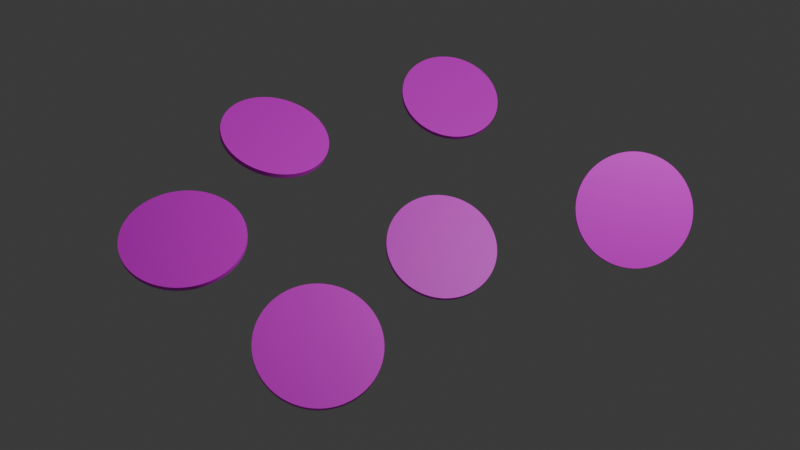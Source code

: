 # Source: minhas-moedas.blend  (saved by Blender 4.0.36; exported with 4.5.12 LTS)
import bpy
from mathutils import Matrix  # noqa: F401  (used for matrix-valued properties, if any)

bpy.ops.wm.read_factory_settings(use_empty=True)
scene = bpy.context.scene
scene.name = 'Scene'

# ---- collections
col_collection = bpy.data.collections.new('Collection'); scene.collection.children.link(col_collection)

# ---- images (referenced by path relative to the original .blend; pixels are not part of the script)
import os
ASSET_DIR = os.environ.get("B2B_ASSET_DIR", "")  # directory of the original .blend (textures are referenced by path, not embedded)
HERE = os.path.dirname(os.path.abspath(__file__))  # packed textures are extracted next to this script under _unpacked/

def load_image(name, relpath, width, height, colorspace="sRGB"):
    """Load a texture the original file referenced (path relative to the .blend, or extracted next to this script)."""
    p = next((c for c in (os.path.join(HERE, relpath), os.path.join(ASSET_DIR, relpath)) if relpath and os.path.exists(c)), "")
    if p:
        img = bpy.data.images.load(p, check_existing=True)
        img.name = name
    else:  # same state as the original file: an image datablock whose file is absent (Cycles renders it pink)
        img = bpy.data.images.new(name, width, height)
        img.source = "FILE"
        img.filepath = "//" + (relpath or name)
    img.colorspace_settings.name = colorspace
    return img
img_bitcoin_png = load_image('Bitcoin.png', 'Coins/Bitcoin.png', 1024, 1024, 'sRGB')
img_ethereum_png = load_image('ethereum.png', 'Coins/ethereum.png', 1024, 1024, 'sRGB')
img_liberty_png = load_image('liberty.png', 'Coins/liberty.png', 1024, 1024, 'sRGB')
img_jamaica_v_png = load_image('Jamaica-v.png', 'Coins/Jamaica-v.png', 1024, 1024, 'sRGB')
img_piratecoin_v_png = load_image('piratecoin-V.png', 'Coins/piratecoin-V.png', 1024, 1024, 'sRGB')
img_piratecoin_f_png = load_image('piratecoin-F.png', 'Coins/piratecoin-F.png', 1024, 1024, 'sRGB')
img_queen_png = load_image('queen.png', 'Coins/queen.png', 1024, 1024, 'sRGB')

# ---- materials (node trees are filled in below, after node groups)
mat_material_001 = bpy.data.materials.new('Material.001')
mat_material_001.use_transparent_shadow = False
mat_material_002 = bpy.data.materials.new('Material.002')
mat_material_002.use_transparent_shadow = False
mat_material_003 = bpy.data.materials.new('Material.003')
mat_material_003.use_transparent_shadow = False
mat_material_008 = bpy.data.materials.new('Material.008')
mat_material_008.use_transparent_shadow = False
mat_material_006 = bpy.data.materials.new('Material.006')
mat_material_006.use_transparent_shadow = False
mat_material_005 = bpy.data.materials.new('Material.005')
mat_material_005.use_transparent_shadow = False
mat_material_007 = bpy.data.materials.new('Material.007')
mat_material_007.use_transparent_shadow = False

# ---- node groups
ng_auto_smooth = bpy.data.node_groups.new('Auto Smooth', 'GeometryNodeTree')
_s = ng_auto_smooth.interface.new_socket(name='Geometry', in_out='OUTPUT', socket_type='NodeSocketGeometry')
_s = ng_auto_smooth.interface.new_socket(name='Geometry', in_out='INPUT', socket_type='NodeSocketGeometry')
_s = ng_auto_smooth.interface.new_socket(name='Angle', in_out='INPUT', socket_type='NodeSocketFloat')
_s.subtype = 'ANGLE'
_s.min_value = 0.0
_s.max_value = 3.142
ng_auto_smooth.is_modifier = True
_N = ng_auto_smooth.nodes; _L = ng_auto_smooth.links
n0 = _N.new('NodeGroupOutput'); n0.name = 'Group Output'; n0.location = (480, -100)
n1 = _N.new('NodeGroupInput'); n1.name = 'Group Input'; n1.location = (-420, -300)
n2 = _N.new('NodeGroupInput'); n2.name = 'Group Input.001'; n2.location = (-60, -100)
n3 = _N.new('GeometryNodeSetShadeSmooth'); n3.name = 'Set Shade Smooth'; n3.location = (120, -100)
n3.domain = 'EDGE'
n4 = _N.new('GeometryNodeSetShadeSmooth'); n4.name = 'Set Shade Smooth.001'; n4.location = (300, -100)
n5 = _N.new('GeometryNodeInputMeshEdgeAngle'); n5.name = 'Edge Angle'; n5.location = (-420, -220)
n6 = _N.new('GeometryNodeInputEdgeSmooth'); n6.name = 'Is Edge Smooth'; n6.location = (-60, -160)
n7 = _N.new('GeometryNodeInputShadeSmooth'); n7.name = 'Is Face Smooth'; n7.location = (-240, -340)
n8 = _N.new('FunctionNodeBooleanMath'); n8.name = 'Boolean Math'; n8.location = (-60, -220)
n9 = _N.new('FunctionNodeCompare'); n9.name = 'Compare'; n9.location = (-240, -180)
n9.operation = 'LESS_EQUAL'
_L.new(n5.outputs[0], n9.inputs[0])
_L.new(n4.outputs[0], n0.inputs[0])
_L.new(n1.outputs[1], n9.inputs[1])
_L.new(n9.outputs[0], n8.inputs[0])
_L.new(n7.outputs[0], n8.inputs[1])
_L.new(n2.outputs[0], n3.inputs[0])
_L.new(n6.outputs[0], n3.inputs[1])
_L.new(n3.outputs[0], n4.inputs[0])
_L.new(n8.outputs[0], n3.inputs[2])
n0.is_active_output = True

# ---- material node trees
mat_material_001.use_nodes = True; mat_material_001.node_tree.nodes.clear()
_N = mat_material_001.node_tree.nodes; _L = mat_material_001.node_tree.links
n0 = _N.new('ShaderNodeOutputMaterial'); n0.name = 'Material Output'; n0.location = (420, 201)
n1 = _N.new('ShaderNodeBsdfPrincipled'); n1.name = 'Principled BSDF'; n1.location = (72, 401)
n1.inputs[3].default_value = 1.45
n2 = _N.new('ShaderNodeTexImage'); n2.name = 'Image Texture'; n2.location = (-298, 304)
n2.image = img_bitcoin_png
_L.new(n1.outputs[0], n0.inputs[0])
_L.new(n2.outputs[0], n1.inputs[0])
n0.is_active_output = True
mat_material_002.use_nodes = True; mat_material_002.node_tree.nodes.clear()
_N = mat_material_002.node_tree.nodes; _L = mat_material_002.node_tree.links
n0 = _N.new('ShaderNodeBsdfPrincipled'); n0.name = 'Principled BSDF'; n0.location = (10, 300)
n0.inputs[3].default_value = 1.45
n1 = _N.new('ShaderNodeOutputMaterial'); n1.name = 'Material Output'; n1.location = (300, 300)
n2 = _N.new('ShaderNodeTexImage'); n2.name = 'Image Texture'; n2.location = (-352, 308)
n2.image = img_ethereum_png
_L.new(n0.outputs[0], n1.inputs[0])
_L.new(n2.outputs[0], n0.inputs[0])
n1.is_active_output = True
mat_material_003.use_nodes = True; mat_material_003.node_tree.nodes.clear()
_N = mat_material_003.node_tree.nodes; _L = mat_material_003.node_tree.links
n0 = _N.new('ShaderNodeBsdfPrincipled'); n0.name = 'Principled BSDF'; n0.location = (10, 300)
n0.inputs[3].default_value = 1.45
n1 = _N.new('ShaderNodeOutputMaterial'); n1.name = 'Material Output'; n1.location = (300, 300)
n2 = _N.new('ShaderNodeTexImage'); n2.name = 'Image Texture'; n2.location = (-350, 317)
n2.image = img_liberty_png
_L.new(n0.outputs[0], n1.inputs[0])
_L.new(n2.outputs[0], n0.inputs[0])
n1.is_active_output = True
mat_material_008.use_nodes = True; mat_material_008.node_tree.nodes.clear()
_N = mat_material_008.node_tree.nodes; _L = mat_material_008.node_tree.links
n0 = _N.new('ShaderNodeOutputMaterial'); n0.name = 'Material Output'; n0.location = (434, 316)
n1 = _N.new('ShaderNodeBsdfPrincipled'); n1.name = 'Principled BSDF'; n1.location = (111, 329)
n1.inputs[3].default_value = 1.45
n2 = _N.new('ShaderNodeTexImage'); n2.name = 'Image Texture'; n2.location = (-276, 331)
n2.image = img_jamaica_v_png
_L.new(n1.outputs[0], n0.inputs[0])
_L.new(n2.outputs[0], n1.inputs[0])
n0.is_active_output = True
mat_material_006.use_nodes = True; mat_material_006.node_tree.nodes.clear()
_N = mat_material_006.node_tree.nodes; _L = mat_material_006.node_tree.links
n0 = _N.new('ShaderNodeBsdfPrincipled'); n0.name = 'Principled BSDF'; n0.location = (10, 300)
n0.inputs[3].default_value = 1.45
n1 = _N.new('ShaderNodeOutputMaterial'); n1.name = 'Material Output'; n1.location = (300, 300)
n2 = _N.new('ShaderNodeTexImage'); n2.name = 'Image Texture'; n2.location = (-335, 284)
n2.image = img_piratecoin_v_png
_L.new(n0.outputs[0], n1.inputs[0])
_L.new(n2.outputs[0], n0.inputs[0])
n1.is_active_output = True
mat_material_005.use_nodes = True; mat_material_005.node_tree.nodes.clear()
_N = mat_material_005.node_tree.nodes; _L = mat_material_005.node_tree.links
n0 = _N.new('ShaderNodeBsdfPrincipled'); n0.name = 'Principled BSDF'; n0.location = (10, 300)
n0.inputs[3].default_value = 1.45
n1 = _N.new('ShaderNodeOutputMaterial'); n1.name = 'Material Output'; n1.location = (300, 300)
n2 = _N.new('ShaderNodeTexImage'); n2.name = 'Image Texture'; n2.location = (-287, 220)
n2.image = img_piratecoin_f_png
_L.new(n0.outputs[0], n1.inputs[0])
_L.new(n2.outputs[0], n0.inputs[0])
n1.is_active_output = True
mat_material_007.use_nodes = True; mat_material_007.node_tree.nodes.clear()
_N = mat_material_007.node_tree.nodes; _L = mat_material_007.node_tree.links
n0 = _N.new('ShaderNodeBsdfPrincipled'); n0.name = 'Principled BSDF'; n0.location = (10, 300)
n0.inputs[3].default_value = 1.45
n1 = _N.new('ShaderNodeOutputMaterial'); n1.name = 'Material Output'; n1.location = (300, 300)
n2 = _N.new('ShaderNodeTexImage'); n2.name = 'Image Texture'; n2.location = (-311, 302)
n2.image = img_queen_png
_L.new(n0.outputs[0], n1.inputs[0])
_L.new(n2.outputs[0], n0.inputs[0])
n1.is_active_output = True

# ---- world
world_world = bpy.data.worlds.new('World'); scene.world = world_world
world_world.use_nodes = True; world_world.node_tree.nodes.clear()
_N = world_world.node_tree.nodes; _L = world_world.node_tree.links
n0 = _N.new('ShaderNodeOutputWorld'); n0.name = 'World Output'; n0.location = (300, 300)
n1 = _N.new('ShaderNodeBackground'); n1.name = 'Background'; n1.location = (10, 300)
n1.inputs[0].default_value = (0.05088, 0.05088, 0.05088, 1.0)
_L.new(n1.outputs[0], n0.inputs[0])
n0.is_active_output = True
world_world.color = (0.05088, 0.05088, 0.05088)
world_world.use_sun_shadow = False
world_world.sun_shadow_jitter_overblur = 0.0

# ---- cameras
cam_camera = bpy.data.cameras.new('Camera')
cam_camera.clip_end = 100.0
cam_camera.ortho_scale = 7.314

# ---- lights
light_light = bpy.data.lights.new('Light', 'POINT')
light_light.transmission_factor = 0.0
light_light.use_soft_falloff = False
light_light.energy = 1000.0
light_light.shadow_soft_size = 0.1
light_light.shadow_maximum_resolution = 0.006
light_light.use_absolute_resolution = True

# ---- meshes
me_cylinder = bpy.data.meshes.new('Cylinder')
me_cylinder.from_pydata([(0.0, 0.98, -0.045), (0.0, 0.98, 0.045), (0.09606, 0.9753, -0.045), (0.09606, 0.9753, 0.045), (0.1912, 0.9612, -0.045), (0.1912, 0.9612, 0.045), (0.2845, 0.9378, -0.045), (0.2845, 0.9378, 0.045), (0.375, 0.9054, -0.045), (0.375, 0.9054, 0.045), (0.462, 0.8643, -0.045), (0.462, 0.8643, 0.045), (0.5445, 0.8148, -0.045), (0.5445, 0.8148, 0.045), (0.6217, 0.7576, -0.045), (0.6217, 0.7576, 0.045), (0.693, 0.693, -0.045), (0.693, 0.693, 0.045), (0.7576, 0.6217, -0.045), (0.7576, 0.6217, 0.045), (0.8148, 0.5445, -0.045), (0.8148, 0.5445, 0.045), (0.8643, 0.462, -0.045), (0.8643, 0.462, 0.045), (0.9054, 0.375, -0.045), (0.9054, 0.375, 0.045), (0.9378, 0.2845, -0.045), (0.9378, 0.2845, 0.045), (0.9612, 0.1912, -0.045), (0.9612, 0.1912, 0.045), (0.9753, 0.09606, -0.045), (0.9753, 0.09606, 0.045), (0.98, 0.0, -0.045), (0.98, 0.0, 0.045), (0.9753, -0.09606, -0.045), (0.9753, -0.09606, 0.045), (0.9612, -0.1912, -0.045), (0.9612, -0.1912, 0.045), (0.9378, -0.2845, -0.045), (0.9378, -0.2845, 0.045), (0.9054, -0.375, -0.045), (0.9054, -0.375, 0.045), (0.8643, -0.462, -0.045), (0.8643, -0.462, 0.045), (0.8148, -0.5445, -0.045), (0.8148, -0.5445, 0.045), (0.7576, -0.6217, -0.045), (0.7576, -0.6217, 0.045), (0.693, -0.693, -0.045), (0.693, -0.693, 0.045), (0.6217, -0.7576, -0.045), (0.6217, -0.7576, 0.045), (0.5445, -0.8148, -0.045), (0.5445, -0.8148, 0.045), (0.462, -0.8643, -0.045), (0.462, -0.8643, 0.045), (0.375, -0.9054, -0.045), (0.375, -0.9054, 0.045), (0.2845, -0.9378, -0.045), (0.2845, -0.9378, 0.045), (0.1912, -0.9612, -0.045), (0.1912, -0.9612, 0.045), (0.09606, -0.9753, -0.045), (0.09606, -0.9753, 0.045), (0.0, -0.98, -0.045), (0.0, -0.98, 0.045), (-0.09606, -0.9753, -0.045), (-0.09606, -0.9753, 0.045), (-0.1912, -0.9612, -0.045), (-0.1912, -0.9612, 0.045), (-0.2845, -0.9378, -0.045), (-0.2845, -0.9378, 0.045), (-0.375, -0.9054, -0.045), (-0.375, -0.9054, 0.045), (-0.462, -0.8643, -0.045), (-0.462, -0.8643, 0.045), (-0.5445, -0.8148, -0.045), (-0.5445, -0.8148, 0.045), (-0.6217, -0.7576, -0.045), (-0.6217, -0.7576, 0.045), (-0.693, -0.693, -0.045), (-0.693, -0.693, 0.045), (-0.7576, -0.6217, -0.045), (-0.7576, -0.6217, 0.045), (-0.8148, -0.5445, -0.045), (-0.8148, -0.5445, 0.045), (-0.8643, -0.462, -0.045), (-0.8643, -0.462, 0.045), (-0.9054, -0.375, -0.045), (-0.9054, -0.375, 0.045), (-0.9378, -0.2845, -0.045), (-0.9378, -0.2845, 0.045), (-0.9612, -0.1912, -0.045), (-0.9612, -0.1912, 0.045), (-0.9753, -0.09606, -0.045), (-0.9753, -0.09606, 0.045), (-0.98, 0.0, -0.045), (-0.98, 0.0, 0.045), (-0.9753, 0.09606, -0.045), (-0.9753, 0.09606, 0.045), (-0.9612, 0.1912, -0.045), (-0.9612, 0.1912, 0.045), (-0.9378, 0.2845, -0.045), (-0.9378, 0.2845, 0.045), (-0.9054, 0.375, -0.045), (-0.9054, 0.375, 0.045), (-0.8643, 0.462, -0.045), (-0.8643, 0.462, 0.045), (-0.8148, 0.5445, -0.045), (-0.8148, 0.5445, 0.045), (-0.7576, 0.6217, -0.045), (-0.7576, 0.6217, 0.045), (-0.693, 0.693, -0.045), (-0.693, 0.693, 0.045), (-0.6217, 0.7576, -0.045), (-0.6217, 0.7576, 0.045), (-0.5445, 0.8148, -0.045), (-0.5445, 0.8148, 0.045), (-0.462, 0.8643, -0.045), (-0.462, 0.8643, 0.045), (-0.375, 0.9054, -0.045), (-0.375, 0.9054, 0.045), (-0.2845, 0.9378, -0.045), (-0.2845, 0.9378, 0.045), (-0.1912, 0.9612, -0.045), (-0.1912, 0.9612, 0.045), (-0.09606, 0.9753, -0.045), (-0.09606, 0.9753, 0.045)], [], [(0, 1, 3, 2), (2, 3, 5, 4), (4, 5, 7, 6), (6, 7, 9, 8), (8, 9, 11, 10), (10, 11, 13, 12), (12, 13, 15, 14), (14, 15, 17, 16), (16, 17, 19, 18), (18, 19, 21, 20), (20, 21, 23, 22), (22, 23, 25, 24), (24, 25, 27, 26), (26, 27, 29, 28), (28, 29, 31, 30), (30, 31, 33, 32), (32, 33, 35, 34), (34, 35, 37, 36), (36, 37, 39, 38), (38, 39, 41, 40), (40, 41, 43, 42), (42, 43, 45, 44), (44, 45, 47, 46), (46, 47, 49, 48), (48, 49, 51, 50), (50, 51, 53, 52), (52, 53, 55, 54), (54, 55, 57, 56), (56, 57, 59, 58), (58, 59, 61, 60), (60, 61, 63, 62), (62, 63, 65, 64), (64, 65, 67, 66), (66, 67, 69, 68), (68, 69, 71, 70), (70, 71, 73, 72), (72, 73, 75, 74), (74, 75, 77, 76), (76, 77, 79, 78), (78, 79, 81, 80), (80, 81, 83, 82), (82, 83, 85, 84), (84, 85, 87, 86), (86, 87, 89, 88), (88, 89, 91, 90), (90, 91, 93, 92), (92, 93, 95, 94), (94, 95, 97, 96), (96, 97, 99, 98), (98, 99, 101, 100), (100, 101, 103, 102), (102, 103, 105, 104), (104, 105, 107, 106), (106, 107, 109, 108), (108, 109, 111, 110), (110, 111, 113, 112), (112, 113, 115, 114), (114, 115, 117, 116), (116, 117, 119, 118), (118, 119, 121, 120), (120, 121, 123, 122), (122, 123, 125, 124), (3, 1, 127, 125, 123, 121, 119, 117, 115, 113, 111, 109, 107, 105, 103, 101, 99, 97, 95, 93, 91, 89, 87, 85, 83, 81, 79, 77, 75, 73, 71, 69, 67, 65, 63, 61, 59, 57, 55, 53, 51, 49, 47, 45, 43, 41, 39, 37, 35, 33, 31, 29, 27, 25, 23, 21, 19, 17, 15, 13, 11, 9, 7, 5), (124, 125, 127, 126), (126, 127, 1, 0), (0, 2, 4, 6, 8, 10, 12, 14, 16, 18, 20, 22, 24, 26, 28, 30, 32, 34, 36, 38, 40, 42, 44, 46, 48, 50, 52, 54, 56, 58, 60, 62, 64, 66, 68, 70, 72, 74, 76, 78, 80, 82, 84, 86, 88, 90, 92, 94, 96, 98, 100, 102, 104, 106, 108, 110, 112, 114, 116, 118, 120, 122, 124, 126)])
me_cylinder.polygons.foreach_set('use_smooth', [True] * 66)
_uv = me_cylinder.uv_layers.new(name='UVMap')
_uv.uv.foreach_set('vector', [1.0, 0.5, 1.0, 1.0, 0.9844, 1.0, 0.9844, 0.5, 0.9844, 0.5, 0.9844, 1.0, 0.9688, 1.0, 0.9688, 0.5, 0.9688, 0.5, 0.9688, 1.0, 0.9531, 1.0, 0.9531, 0.5, 0.9531, 0.5, 0.9531, 1.0, 0.9375, 1.0, 0.9375, 0.5, 0.9375, 0.5, 0.9375, 1.0, 0.9219, 1.0, 0.9219, 0.5, 0.9219, 0.5, 0.9219, 1.0, 0.9062, 1.0, 0.9062, 0.5, 0.9062, 0.5, 0.9062, 1.0, 0.8906, 1.0, 0.8906, 0.5, 0.8906, 0.5, 0.8906, 1.0, 0.875, 1.0, 0.875, 0.5, 0.875, 0.5, 0.875, 1.0, 0.8594, 1.0, 0.8594, 0.5, 0.8594, 0.5, 0.8594, 1.0, 0.8438, 1.0, 0.8438, 0.5, 0.8438, 0.5, 0.8438, 1.0, 0.8281, 1.0, 0.8281, 0.5, 0.8281, 0.5, 0.8281, 1.0, 0.8125, 1.0, 0.8125, 0.5, 0.8125, 0.5, 0.8125, 1.0, 0.7969, 1.0, 0.7969, 0.5, 0.7969, 0.5, 0.7969, 1.0, 0.7812, 1.0, 0.7812, 0.5, 0.7812, 0.5, 0.7812, 1.0, 0.7656, 1.0, 0.7656, 0.5, 0.7656, 0.5, 0.7656, 1.0, 0.75, 1.0, 0.75, 0.5, 0.75, 0.5, 0.75, 1.0, 0.7344, 1.0, 0.7344, 0.5, 0.7344, 0.5, 0.7344, 1.0, 0.7188, 1.0, 0.7188, 0.5, 0.7188, 0.5, 0.7188, 1.0, 0.7031, 1.0, 0.7031, 0.5, 0.7031, 0.5, 0.7031, 1.0, 0.6875, 1.0, 0.6875, 0.5, 0.6875, 0.5, 0.6875, 1.0, 0.6719, 1.0, 0.6719, 0.5, 0.6719, 0.5, 0.6719, 1.0, 0.6562, 1.0, 0.6562, 0.5, 0.6562, 0.5, 0.6562, 1.0, 0.6406, 1.0, 0.6406, 0.5, 0.6406, 0.5, 0.6406, 1.0, 0.625, 1.0, 0.625, 0.5, 0.625, 0.5, 0.625, 1.0, 0.6094, 1.0, 0.6094, 0.5, 0.6094, 0.5, 0.6094, 1.0, 0.5938, 1.0, 0.5938, 0.5, 0.5938, 0.5, 0.5938, 1.0, 0.5781, 1.0, 0.5781, 0.5, 0.5781, 0.5, 0.5781, 1.0, 0.5625, 1.0, 0.5625, 0.5, 0.5625, 0.5, 0.5625, 1.0, 0.5469, 1.0, 0.5469, 0.5, 0.5469, 0.5, 0.5469, 1.0, 0.5312, 1.0, 0.5312, 0.5, 0.5312, 0.5, 0.5312, 1.0, 0.5156, 1.0, 0.5156, 0.5, 0.5156, 0.5, 0.5156, 1.0, 0.5, 1.0, 0.5, 0.5, 0.5, 0.5, 0.5, 1.0, 0.4844, 1.0, 0.4844, 0.5, 0.4844, 0.5, 0.4844, 1.0, 0.4688, 1.0, 0.4688, 0.5, 0.4688, 0.5, 0.4688, 1.0, 0.4531, 1.0, 0.4531, 0.5, 0.4531, 0.5, 0.4531, 1.0, 0.4375, 1.0, 0.4375, 0.5, 0.4375, 0.5, 0.4375, 1.0, 0.4219, 1.0, 0.4219, 0.5, 0.4219, 0.5, 0.4219, 1.0, 0.4062, 1.0, 0.4062, 0.5, 0.4062, 0.5, 0.4062, 1.0, 0.3906, 1.0, 0.3906, 0.5, 0.3906, 0.5, 0.3906, 1.0, 0.375, 1.0, 0.375, 0.5, 0.375, 0.5, 0.375, 1.0, 0.3594, 1.0, 0.3594, 0.5, 0.3594, 0.5, 0.3594, 1.0, 0.3438, 1.0, 0.3438, 0.5, 0.3438, 0.5, 0.3438, 1.0, 0.3281, 1.0, 0.3281, 0.5, 0.3281, 0.5, 0.3281, 1.0, 0.3125, 1.0, 0.3125, 0.5, 0.3125, 0.5, 0.3125, 1.0, 0.2969, 1.0, 0.2969, 0.5, 0.2969, 0.5, 0.2969, 1.0, 0.2812, 1.0, 0.2812, 0.5, 0.2812, 0.5, 0.2812, 1.0, 0.2656, 1.0, 0.2656, 0.5, 0.2656, 0.5, 0.2656, 1.0, 0.25, 1.0, 0.25, 0.5, 0.25, 0.5, 0.25, 1.0, 0.2344, 1.0, 0.2344, 0.5, 0.2344, 0.5, 0.2344, 1.0, 0.2188, 1.0, 0.2188, 0.5, 0.2188, 0.5, 0.2188, 1.0, 0.2031, 1.0, 0.2031, 0.5, 0.2031, 0.5, 0.2031, 1.0, 0.1875, 1.0, 0.1875, 0.5, 0.1875, 0.5, 0.1875, 1.0, 0.1719, 1.0, 0.1719, 0.5, 0.1719, 0.5, 0.1719, 1.0, 0.1562, 1.0, 0.1562, 0.5, 0.1562, 0.5, 0.1562, 1.0, 0.1406, 1.0, 0.1406, 0.5, 0.1406, 0.5, 0.1406, 1.0, 0.125, 1.0, 0.125, 0.5, 0.125, 0.5, 0.125, 1.0, 0.1094, 1.0, 0.1094, 0.5, 0.1094, 0.5, 0.1094, 1.0, 0.09375, 1.0, 0.09375, 0.5, 0.09375, 0.5, 0.09375, 1.0, 0.07812, 1.0, 0.07812, 0.5, 0.07812, 0.5, 0.07812, 1.0, 0.0625, 1.0, 0.0625, 0.5, 0.0625, 0.5, 0.0625, 1.0, 0.04688, 1.0, 0.04688, 0.5, 0.04688, 0.5, 0.04688, 1.0, 0.03125, 1.0, 0.03125, 0.5, 0.5469, 0.9373, 0.5042, 0.9393, 0.4614, 0.9373, 0.4191, 0.9313, 0.3776, 0.9214, 0.3373, 0.9076, 0.2987, 0.8902, 0.262, 0.8693, 0.2276, 0.845, 0.1959, 0.8177, 0.1672, 0.7875, 0.1417, 0.7548, 0.1197, 0.7198, 0.1014, 0.683, 0.08696, 0.6446, 0.07656, 0.6051, 0.07029, 0.5648, 0.06819, 0.5241, 0.07029, 0.4834, 0.07656, 0.4431, 0.08696, 0.4036, 0.1014, 0.3653, 0.1197, 0.3284, 0.1417, 0.2935, 0.1672, 0.2608, 0.1959, 0.2306, 0.2276, 0.2032, 0.262, 0.1789, 0.2987, 0.158, 0.3373, 0.1406, 0.3776, 0.1269, 0.4191, 0.117, 0.4614, 0.111, 0.5042, 0.109, 0.5469, 0.111, 0.5892, 0.117, 0.6307, 0.1269, 0.671, 0.1406, 0.7097, 0.158, 0.7464, 0.1789, 0.7808, 0.2032, 0.8125, 0.2306, 0.8412, 0.2608, 0.8667, 0.2935, 0.8887, 0.3284, 0.907, 0.3653, 0.9214, 0.4036, 0.9318, 0.4431, 0.9381, 0.4834, 0.9402, 0.5241, 0.9381, 0.5648, 0.9318, 0.6051, 0.9214, 0.6446, 0.907, 0.683, 0.8887, 0.7198, 0.8667, 0.7548, 0.8412, 0.7875, 0.8125, 0.8177, 0.7808, 0.845, 0.7464, 0.8693, 0.7097, 0.8902, 0.671, 0.9076, 0.6307, 0.9214, 0.5892, 0.9313, 0.03125, 0.5, 0.03125, 1.0, 0.01562, 1.0, 0.01562, 0.5, 0.01562, 0.5, 0.01562, 1.0, 0.0, 1.0, 0.0, 0.5, 0.5023, 0.9383, 0.5448, 0.9364, 0.5868, 0.9304, 0.628, 0.9206, 0.6681, 0.907, 0.7065, 0.8898, 0.7429, 0.869, 0.7771, 0.845, 0.8086, 0.8179, 0.8371, 0.788, 0.8624, 0.7556, 0.8843, 0.721, 0.9025, 0.6845, 0.9168, 0.6466, 0.9271, 0.6074, 0.9334, 0.5675, 0.9354, 0.5272, 0.9334, 0.4869, 0.9271, 0.447, 0.9168, 0.4079, 0.9025, 0.3699, 0.8843, 0.3334, 0.8624, 0.2988, 0.8371, 0.2664, 0.8086, 0.2365, 0.7771, 0.2094, 0.7429, 0.1854, 0.7065, 0.1646, 0.6681, 0.1474, 0.628, 0.1338, 0.5868, 0.124, 0.5448, 0.1181, 0.5023, 0.1161, 0.4598, 0.1181, 0.4178, 0.124, 0.3766, 0.1338, 0.3365, 0.1474, 0.2981, 0.1646, 0.2617, 0.1854, 0.2275, 0.2094, 0.196, 0.2365, 0.1675, 0.2664, 0.1422, 0.2988, 0.1203, 0.3334, 0.1021, 0.3699, 0.08781, 0.4079, 0.07748, 0.447, 0.07124, 0.4869, 0.06915, 0.5272, 0.07124, 0.5675, 0.07748, 0.6074, 0.08781, 0.6466, 0.1021, 0.6845, 0.1203, 0.721, 0.1422, 0.7556, 0.1675, 0.788, 0.196, 0.8179, 0.2275, 0.845, 0.2617, 0.869, 0.2981, 0.8898, 0.3365, 0.907, 0.3766, 0.9206, 0.4178, 0.9304, 0.4598, 0.9364])
me_cylinder.materials.append(mat_material_001)
me_cylinder.update()
me_cylinder_003 = bpy.data.meshes.new('Cylinder.003')
me_cylinder_003.from_pydata([(0.0, 0.98, -0.045), (0.0, 0.98, 0.045), (0.09606, 0.9753, -0.045), (0.09606, 0.9753, 0.045), (0.1912, 0.9612, -0.045), (0.1912, 0.9612, 0.045), (0.2845, 0.9378, -0.045), (0.2845, 0.9378, 0.045), (0.375, 0.9054, -0.045), (0.375, 0.9054, 0.045), (0.462, 0.8643, -0.045), (0.462, 0.8643, 0.045), (0.5445, 0.8148, -0.045), (0.5445, 0.8148, 0.045), (0.6217, 0.7576, -0.045), (0.6217, 0.7576, 0.045), (0.693, 0.693, -0.045), (0.693, 0.693, 0.045), (0.7576, 0.6217, -0.045), (0.7576, 0.6217, 0.045), (0.8148, 0.5445, -0.045), (0.8148, 0.5445, 0.045), (0.8643, 0.462, -0.045), (0.8643, 0.462, 0.045), (0.9054, 0.375, -0.045), (0.9054, 0.375, 0.045), (0.9378, 0.2845, -0.045), (0.9378, 0.2845, 0.045), (0.9612, 0.1912, -0.045), (0.9612, 0.1912, 0.045), (0.9753, 0.09606, -0.045), (0.9753, 0.09606, 0.045), (0.98, 0.0, -0.045), (0.98, 0.0, 0.045), (0.9753, -0.09606, -0.045), (0.9753, -0.09606, 0.045), (0.9612, -0.1912, -0.045), (0.9612, -0.1912, 0.045), (0.9378, -0.2845, -0.045), (0.9378, -0.2845, 0.045), (0.9054, -0.375, -0.045), (0.9054, -0.375, 0.045), (0.8643, -0.462, -0.045), (0.8643, -0.462, 0.045), (0.8148, -0.5445, -0.045), (0.8148, -0.5445, 0.045), (0.7576, -0.6217, -0.045), (0.7576, -0.6217, 0.045), (0.693, -0.693, -0.045), (0.693, -0.693, 0.045), (0.6217, -0.7576, -0.045), (0.6217, -0.7576, 0.045), (0.5445, -0.8148, -0.045), (0.5445, -0.8148, 0.045), (0.462, -0.8643, -0.045), (0.462, -0.8643, 0.045), (0.375, -0.9054, -0.045), (0.375, -0.9054, 0.045), (0.2845, -0.9378, -0.045), (0.2845, -0.9378, 0.045), (0.1912, -0.9612, -0.045), (0.1912, -0.9612, 0.045), (0.09606, -0.9753, -0.045), (0.09606, -0.9753, 0.045), (0.0, -0.98, -0.045), (0.0, -0.98, 0.045), (-0.09606, -0.9753, -0.045), (-0.09606, -0.9753, 0.045), (-0.1912, -0.9612, -0.045), (-0.1912, -0.9612, 0.045), (-0.2845, -0.9378, -0.045), (-0.2845, -0.9378, 0.045), (-0.375, -0.9054, -0.045), (-0.375, -0.9054, 0.045), (-0.462, -0.8643, -0.045), (-0.462, -0.8643, 0.045), (-0.5445, -0.8148, -0.045), (-0.5445, -0.8148, 0.045), (-0.6217, -0.7576, -0.045), (-0.6217, -0.7576, 0.045), (-0.693, -0.693, -0.045), (-0.693, -0.693, 0.045), (-0.7576, -0.6217, -0.045), (-0.7576, -0.6217, 0.045), (-0.8148, -0.5445, -0.045), (-0.8148, -0.5445, 0.045), (-0.8643, -0.462, -0.045), (-0.8643, -0.462, 0.045), (-0.9054, -0.375, -0.045), (-0.9054, -0.375, 0.045), (-0.9378, -0.2845, -0.045), (-0.9378, -0.2845, 0.045), (-0.9612, -0.1912, -0.045), (-0.9612, -0.1912, 0.045), (-0.9753, -0.09606, -0.045), (-0.9753, -0.09606, 0.045), (-0.98, 0.0, -0.045), (-0.98, 0.0, 0.045), (-0.9753, 0.09606, -0.045), (-0.9753, 0.09606, 0.045), (-0.9612, 0.1912, -0.045), (-0.9612, 0.1912, 0.045), (-0.9378, 0.2845, -0.045), (-0.9378, 0.2845, 0.045), (-0.9054, 0.375, -0.045), (-0.9054, 0.375, 0.045), (-0.8643, 0.462, -0.045), (-0.8643, 0.462, 0.045), (-0.8148, 0.5445, -0.045), (-0.8148, 0.5445, 0.045), (-0.7576, 0.6217, -0.045), (-0.7576, 0.6217, 0.045), (-0.693, 0.693, -0.045), (-0.693, 0.693, 0.045), (-0.6217, 0.7576, -0.045), (-0.6217, 0.7576, 0.045), (-0.5445, 0.8148, -0.045), (-0.5445, 0.8148, 0.045), (-0.462, 0.8643, -0.045), (-0.462, 0.8643, 0.045), (-0.375, 0.9054, -0.045), (-0.375, 0.9054, 0.045), (-0.2845, 0.9378, -0.045), (-0.2845, 0.9378, 0.045), (-0.1912, 0.9612, -0.045), (-0.1912, 0.9612, 0.045), (-0.09606, 0.9753, -0.045), (-0.09606, 0.9753, 0.045)], [], [(0, 1, 3, 2), (2, 3, 5, 4), (4, 5, 7, 6), (6, 7, 9, 8), (8, 9, 11, 10), (10, 11, 13, 12), (12, 13, 15, 14), (14, 15, 17, 16), (16, 17, 19, 18), (18, 19, 21, 20), (20, 21, 23, 22), (22, 23, 25, 24), (24, 25, 27, 26), (26, 27, 29, 28), (28, 29, 31, 30), (30, 31, 33, 32), (32, 33, 35, 34), (34, 35, 37, 36), (36, 37, 39, 38), (38, 39, 41, 40), (40, 41, 43, 42), (42, 43, 45, 44), (44, 45, 47, 46), (46, 47, 49, 48), (48, 49, 51, 50), (50, 51, 53, 52), (52, 53, 55, 54), (54, 55, 57, 56), (56, 57, 59, 58), (58, 59, 61, 60), (60, 61, 63, 62), (62, 63, 65, 64), (64, 65, 67, 66), (66, 67, 69, 68), (68, 69, 71, 70), (70, 71, 73, 72), (72, 73, 75, 74), (74, 75, 77, 76), (76, 77, 79, 78), (78, 79, 81, 80), (80, 81, 83, 82), (82, 83, 85, 84), (84, 85, 87, 86), (86, 87, 89, 88), (88, 89, 91, 90), (90, 91, 93, 92), (92, 93, 95, 94), (94, 95, 97, 96), (96, 97, 99, 98), (98, 99, 101, 100), (100, 101, 103, 102), (102, 103, 105, 104), (104, 105, 107, 106), (106, 107, 109, 108), (108, 109, 111, 110), (110, 111, 113, 112), (112, 113, 115, 114), (114, 115, 117, 116), (116, 117, 119, 118), (118, 119, 121, 120), (120, 121, 123, 122), (122, 123, 125, 124), (3, 1, 127, 125, 123, 121, 119, 117, 115, 113, 111, 109, 107, 105, 103, 101, 99, 97, 95, 93, 91, 89, 87, 85, 83, 81, 79, 77, 75, 73, 71, 69, 67, 65, 63, 61, 59, 57, 55, 53, 51, 49, 47, 45, 43, 41, 39, 37, 35, 33, 31, 29, 27, 25, 23, 21, 19, 17, 15, 13, 11, 9, 7, 5), (124, 125, 127, 126), (126, 127, 1, 0), (0, 2, 4, 6, 8, 10, 12, 14, 16, 18, 20, 22, 24, 26, 28, 30, 32, 34, 36, 38, 40, 42, 44, 46, 48, 50, 52, 54, 56, 58, 60, 62, 64, 66, 68, 70, 72, 74, 76, 78, 80, 82, 84, 86, 88, 90, 92, 94, 96, 98, 100, 102, 104, 106, 108, 110, 112, 114, 116, 118, 120, 122, 124, 126)])
me_cylinder_003.polygons.foreach_set('use_smooth', [True] * 66)
_uv = me_cylinder_003.uv_layers.new(name='UVMap')
_uv.uv.foreach_set('vector', [1.0, 0.5, 1.0, 1.0, 0.9844, 1.0, 0.9844, 0.5, 0.9844, 0.5, 0.9844, 1.0, 0.9688, 1.0, 0.9688, 0.5, 0.9688, 0.5, 0.9688, 1.0, 0.9531, 1.0, 0.9531, 0.5, 0.9531, 0.5, 0.9531, 1.0, 0.9375, 1.0, 0.9375, 0.5, 0.9375, 0.5, 0.9375, 1.0, 0.9219, 1.0, 0.9219, 0.5, 0.9219, 0.5, 0.9219, 1.0, 0.9062, 1.0, 0.9062, 0.5, 0.9062, 0.5, 0.9062, 1.0, 0.8906, 1.0, 0.8906, 0.5, 0.8906, 0.5, 0.8906, 1.0, 0.875, 1.0, 0.875, 0.5, 0.875, 0.5, 0.875, 1.0, 0.8594, 1.0, 0.8594, 0.5, 0.8594, 0.5, 0.8594, 1.0, 0.8438, 1.0, 0.8438, 0.5, 0.8438, 0.5, 0.8438, 1.0, 0.8281, 1.0, 0.8281, 0.5, 0.8281, 0.5, 0.8281, 1.0, 0.8125, 1.0, 0.8125, 0.5, 0.8125, 0.5, 0.8125, 1.0, 0.7969, 1.0, 0.7969, 0.5, 0.7969, 0.5, 0.7969, 1.0, 0.7812, 1.0, 0.7812, 0.5, 0.7812, 0.5, 0.7812, 1.0, 0.7656, 1.0, 0.7656, 0.5, 0.7656, 0.5, 0.7656, 1.0, 0.75, 1.0, 0.75, 0.5, 0.75, 0.5, 0.75, 1.0, 0.7344, 1.0, 0.7344, 0.5, 0.7344, 0.5, 0.7344, 1.0, 0.7188, 1.0, 0.7188, 0.5, 0.7188, 0.5, 0.7188, 1.0, 0.7031, 1.0, 0.7031, 0.5, 0.7031, 0.5, 0.7031, 1.0, 0.6875, 1.0, 0.6875, 0.5, 0.6875, 0.5, 0.6875, 1.0, 0.6719, 1.0, 0.6719, 0.5, 0.6719, 0.5, 0.6719, 1.0, 0.6562, 1.0, 0.6562, 0.5, 0.6562, 0.5, 0.6562, 1.0, 0.6406, 1.0, 0.6406, 0.5, 0.6406, 0.5, 0.6406, 1.0, 0.625, 1.0, 0.625, 0.5, 0.625, 0.5, 0.625, 1.0, 0.6094, 1.0, 0.6094, 0.5, 0.6094, 0.5, 0.6094, 1.0, 0.5938, 1.0, 0.5938, 0.5, 0.5938, 0.5, 0.5938, 1.0, 0.5781, 1.0, 0.5781, 0.5, 0.5781, 0.5, 0.5781, 1.0, 0.5625, 1.0, 0.5625, 0.5, 0.5625, 0.5, 0.5625, 1.0, 0.5469, 1.0, 0.5469, 0.5, 0.5469, 0.5, 0.5469, 1.0, 0.5312, 1.0, 0.5312, 0.5, 0.5312, 0.5, 0.5312, 1.0, 0.5156, 1.0, 0.5156, 0.5, 0.5156, 0.5, 0.5156, 1.0, 0.5, 1.0, 0.5, 0.5, 0.5, 0.5, 0.5, 1.0, 0.4844, 1.0, 0.4844, 0.5, 0.4844, 0.5, 0.4844, 1.0, 0.4688, 1.0, 0.4688, 0.5, 0.4688, 0.5, 0.4688, 1.0, 0.4531, 1.0, 0.4531, 0.5, 0.4531, 0.5, 0.4531, 1.0, 0.4375, 1.0, 0.4375, 0.5, 0.4375, 0.5, 0.4375, 1.0, 0.4219, 1.0, 0.4219, 0.5, 0.4219, 0.5, 0.4219, 1.0, 0.4062, 1.0, 0.4062, 0.5, 0.4062, 0.5, 0.4062, 1.0, 0.3906, 1.0, 0.3906, 0.5, 0.3906, 0.5, 0.3906, 1.0, 0.375, 1.0, 0.375, 0.5, 0.375, 0.5, 0.375, 1.0, 0.3594, 1.0, 0.3594, 0.5, 0.3594, 0.5, 0.3594, 1.0, 0.3438, 1.0, 0.3438, 0.5, 0.3438, 0.5, 0.3438, 1.0, 0.3281, 1.0, 0.3281, 0.5, 0.3281, 0.5, 0.3281, 1.0, 0.3125, 1.0, 0.3125, 0.5, 0.3125, 0.5, 0.3125, 1.0, 0.2969, 1.0, 0.2969, 0.5, 0.2969, 0.5, 0.2969, 1.0, 0.2812, 1.0, 0.2812, 0.5, 0.2812, 0.5, 0.2812, 1.0, 0.2656, 1.0, 0.2656, 0.5, 0.2656, 0.5, 0.2656, 1.0, 0.25, 1.0, 0.25, 0.5, 0.25, 0.5, 0.25, 1.0, 0.2344, 1.0, 0.2344, 0.5, 0.2344, 0.5, 0.2344, 1.0, 0.2188, 1.0, 0.2188, 0.5, 0.2188, 0.5, 0.2188, 1.0, 0.2031, 1.0, 0.2031, 0.5, 0.2031, 0.5, 0.2031, 1.0, 0.1875, 1.0, 0.1875, 0.5, 0.1875, 0.5, 0.1875, 1.0, 0.1719, 1.0, 0.1719, 0.5, 0.1719, 0.5, 0.1719, 1.0, 0.1562, 1.0, 0.1562, 0.5, 0.1562, 0.5, 0.1562, 1.0, 0.1406, 1.0, 0.1406, 0.5, 0.1406, 0.5, 0.1406, 1.0, 0.125, 1.0, 0.125, 0.5, 0.125, 0.5, 0.125, 1.0, 0.1094, 1.0, 0.1094, 0.5, 0.1094, 0.5, 0.1094, 1.0, 0.09375, 1.0, 0.09375, 0.5, 0.09375, 0.5, 0.09375, 1.0, 0.07812, 1.0, 0.07812, 0.5, 0.07812, 0.5, 0.07812, 1.0, 0.0625, 1.0, 0.0625, 0.5, 0.0625, 0.5, 0.0625, 1.0, 0.04688, 1.0, 0.04688, 0.5, 0.04688, 0.5, 0.04688, 1.0, 0.03125, 1.0, 0.03125, 0.5, 0.5473, 0.962, 0.502, 0.9643, 0.4567, 0.962, 0.4118, 0.9554, 0.3678, 0.9444, 0.3251, 0.9291, 0.2841, 0.9097, 0.2452, 0.8864, 0.2087, 0.8593, 0.1751, 0.8289, 0.1447, 0.7953, 0.1176, 0.7588, 0.09431, 0.7199, 0.07492, 0.6789, 0.05963, 0.6362, 0.04861, 0.5922, 0.04195, 0.5473, 0.03973, 0.502, 0.04195, 0.4567, 0.04861, 0.4118, 0.05963, 0.3678, 0.07492, 0.3251, 0.09431, 0.2841, 0.1176, 0.2452, 0.1447, 0.2087, 0.1751, 0.1751, 0.2087, 0.1447, 0.2452, 0.1176, 0.2841, 0.09431, 0.3251, 0.07492, 0.3678, 0.05963, 0.4118, 0.04861, 0.4567, 0.04195, 0.502, 0.03973, 0.5473, 0.04195, 0.5922, 0.04861, 0.6362, 0.05963, 0.6789, 0.07492, 0.7199, 0.09431, 0.7588, 0.1176, 0.7953, 0.1447, 0.8289, 0.1751, 0.8593, 0.2087, 0.8864, 0.2452, 0.9097, 0.2841, 0.9291, 0.3251, 0.9444, 0.3678, 0.9554, 0.4118, 0.962, 0.4567, 0.9643, 0.502, 0.962, 0.5473, 0.9554, 0.5922, 0.9444, 0.6362, 0.9291, 0.6789, 0.9097, 0.7199, 0.8864, 0.7588, 0.8593, 0.7953, 0.8289, 0.8289, 0.7953, 0.8593, 0.7588, 0.8864, 0.7199, 0.9097, 0.6789, 0.9291, 0.6362, 0.9444, 0.5922, 0.9554, 0.03125, 0.5, 0.03125, 1.0, 0.01562, 1.0, 0.01562, 0.5, 0.01562, 0.5, 0.01562, 1.0, 0.0, 1.0, 0.0, 0.5, 0.502, 0.9662, 0.5475, 0.964, 0.5926, 0.9573, 0.6368, 0.9462, 0.6797, 0.9309, 0.7208, 0.9114, 0.7599, 0.888, 0.7965, 0.8609, 0.8303, 0.8303, 0.8609, 0.7965, 0.888, 0.7599, 0.9114, 0.7208, 0.9309, 0.6797, 0.9462, 0.6368, 0.9573, 0.5926, 0.964, 0.5475, 0.9662, 0.502, 0.964, 0.4565, 0.9573, 0.4114, 0.9462, 0.3672, 0.9309, 0.3243, 0.9114, 0.2832, 0.888, 0.2441, 0.8609, 0.2075, 0.8303, 0.1737, 0.7965, 0.1431, 0.7599, 0.116, 0.7208, 0.09258, 0.6797, 0.0731, 0.6368, 0.05775, 0.5926, 0.04668, 0.5475, 0.04, 0.502, 0.03776, 0.4565, 0.04, 0.4114, 0.04668, 0.3672, 0.05775, 0.3243, 0.0731, 0.2832, 0.09258, 0.2441, 0.116, 0.2075, 0.1431, 0.1737, 0.1737, 0.1431, 0.2075, 0.116, 0.2441, 0.09258, 0.2832, 0.0731, 0.3243, 0.05775, 0.3672, 0.04668, 0.4114, 0.04, 0.4565, 0.03776, 0.502, 0.04, 0.5475, 0.04668, 0.5926, 0.05775, 0.6368, 0.0731, 0.6797, 0.09258, 0.7208, 0.116, 0.7599, 0.1431, 0.7965, 0.1737, 0.8303, 0.2075, 0.8609, 0.2441, 0.888, 0.2832, 0.9114, 0.3243, 0.9309, 0.3672, 0.9462, 0.4114, 0.9573, 0.4565, 0.964])
me_cylinder_003.materials.append(mat_material_002)
me_cylinder_003.update()
me_cylinder_004 = bpy.data.meshes.new('Cylinder.004')
me_cylinder_004.from_pydata([(0.0, 0.98, -0.045), (0.0, 0.98, 0.045), (0.09606, 0.9753, -0.045), (0.09606, 0.9753, 0.045), (0.1912, 0.9612, -0.045), (0.1912, 0.9612, 0.045), (0.2845, 0.9378, -0.045), (0.2845, 0.9378, 0.045), (0.375, 0.9054, -0.045), (0.375, 0.9054, 0.045), (0.462, 0.8643, -0.045), (0.462, 0.8643, 0.045), (0.5445, 0.8148, -0.045), (0.5445, 0.8148, 0.045), (0.6217, 0.7576, -0.045), (0.6217, 0.7576, 0.045), (0.693, 0.693, -0.045), (0.693, 0.693, 0.045), (0.7576, 0.6217, -0.045), (0.7576, 0.6217, 0.045), (0.8148, 0.5445, -0.045), (0.8148, 0.5445, 0.045), (0.8643, 0.462, -0.045), (0.8643, 0.462, 0.045), (0.9054, 0.375, -0.045), (0.9054, 0.375, 0.045), (0.9378, 0.2845, -0.045), (0.9378, 0.2845, 0.045), (0.9612, 0.1912, -0.045), (0.9612, 0.1912, 0.045), (0.9753, 0.09606, -0.045), (0.9753, 0.09606, 0.045), (0.98, 0.0, -0.045), (0.98, 0.0, 0.045), (0.9753, -0.09606, -0.045), (0.9753, -0.09606, 0.045), (0.9612, -0.1912, -0.045), (0.9612, -0.1912, 0.045), (0.9378, -0.2845, -0.045), (0.9378, -0.2845, 0.045), (0.9054, -0.375, -0.045), (0.9054, -0.375, 0.045), (0.8643, -0.462, -0.045), (0.8643, -0.462, 0.045), (0.8148, -0.5445, -0.045), (0.8148, -0.5445, 0.045), (0.7576, -0.6217, -0.045), (0.7576, -0.6217, 0.045), (0.693, -0.693, -0.045), (0.693, -0.693, 0.045), (0.6217, -0.7576, -0.045), (0.6217, -0.7576, 0.045), (0.5445, -0.8148, -0.045), (0.5445, -0.8148, 0.045), (0.462, -0.8643, -0.045), (0.462, -0.8643, 0.045), (0.375, -0.9054, -0.045), (0.375, -0.9054, 0.045), (0.2845, -0.9378, -0.045), (0.2845, -0.9378, 0.045), (0.1912, -0.9612, -0.045), (0.1912, -0.9612, 0.045), (0.09606, -0.9753, -0.045), (0.09606, -0.9753, 0.045), (0.0, -0.98, -0.045), (0.0, -0.98, 0.045), (-0.09606, -0.9753, -0.045), (-0.09606, -0.9753, 0.045), (-0.1912, -0.9612, -0.045), (-0.1912, -0.9612, 0.045), (-0.2845, -0.9378, -0.045), (-0.2845, -0.9378, 0.045), (-0.375, -0.9054, -0.045), (-0.375, -0.9054, 0.045), (-0.462, -0.8643, -0.045), (-0.462, -0.8643, 0.045), (-0.5445, -0.8148, -0.045), (-0.5445, -0.8148, 0.045), (-0.6217, -0.7576, -0.045), (-0.6217, -0.7576, 0.045), (-0.693, -0.693, -0.045), (-0.693, -0.693, 0.045), (-0.7576, -0.6217, -0.045), (-0.7576, -0.6217, 0.045), (-0.8148, -0.5445, -0.045), (-0.8148, -0.5445, 0.045), (-0.8643, -0.462, -0.045), (-0.8643, -0.462, 0.045), (-0.9054, -0.375, -0.045), (-0.9054, -0.375, 0.045), (-0.9378, -0.2845, -0.045), (-0.9378, -0.2845, 0.045), (-0.9612, -0.1912, -0.045), (-0.9612, -0.1912, 0.045), (-0.9753, -0.09606, -0.045), (-0.9753, -0.09606, 0.045), (-0.98, 0.0, -0.045), (-0.98, 0.0, 0.045), (-0.9753, 0.09606, -0.045), (-0.9753, 0.09606, 0.045), (-0.9612, 0.1912, -0.045), (-0.9612, 0.1912, 0.045), (-0.9378, 0.2845, -0.045), (-0.9378, 0.2845, 0.045), (-0.9054, 0.375, -0.045), (-0.9054, 0.375, 0.045), (-0.8643, 0.462, -0.045), (-0.8643, 0.462, 0.045), (-0.8148, 0.5445, -0.045), (-0.8148, 0.5445, 0.045), (-0.7576, 0.6217, -0.045), (-0.7576, 0.6217, 0.045), (-0.693, 0.693, -0.045), (-0.693, 0.693, 0.045), (-0.6217, 0.7576, -0.045), (-0.6217, 0.7576, 0.045), (-0.5445, 0.8148, -0.045), (-0.5445, 0.8148, 0.045), (-0.462, 0.8643, -0.045), (-0.462, 0.8643, 0.045), (-0.375, 0.9054, -0.045), (-0.375, 0.9054, 0.045), (-0.2845, 0.9378, -0.045), (-0.2845, 0.9378, 0.045), (-0.1912, 0.9612, -0.045), (-0.1912, 0.9612, 0.045), (-0.09606, 0.9753, -0.045), (-0.09606, 0.9753, 0.045)], [], [(0, 1, 3, 2), (2, 3, 5, 4), (4, 5, 7, 6), (6, 7, 9, 8), (8, 9, 11, 10), (10, 11, 13, 12), (12, 13, 15, 14), (14, 15, 17, 16), (16, 17, 19, 18), (18, 19, 21, 20), (20, 21, 23, 22), (22, 23, 25, 24), (24, 25, 27, 26), (26, 27, 29, 28), (28, 29, 31, 30), (30, 31, 33, 32), (32, 33, 35, 34), (34, 35, 37, 36), (36, 37, 39, 38), (38, 39, 41, 40), (40, 41, 43, 42), (42, 43, 45, 44), (44, 45, 47, 46), (46, 47, 49, 48), (48, 49, 51, 50), (50, 51, 53, 52), (52, 53, 55, 54), (54, 55, 57, 56), (56, 57, 59, 58), (58, 59, 61, 60), (60, 61, 63, 62), (62, 63, 65, 64), (64, 65, 67, 66), (66, 67, 69, 68), (68, 69, 71, 70), (70, 71, 73, 72), (72, 73, 75, 74), (74, 75, 77, 76), (76, 77, 79, 78), (78, 79, 81, 80), (80, 81, 83, 82), (82, 83, 85, 84), (84, 85, 87, 86), (86, 87, 89, 88), (88, 89, 91, 90), (90, 91, 93, 92), (92, 93, 95, 94), (94, 95, 97, 96), (96, 97, 99, 98), (98, 99, 101, 100), (100, 101, 103, 102), (102, 103, 105, 104), (104, 105, 107, 106), (106, 107, 109, 108), (108, 109, 111, 110), (110, 111, 113, 112), (112, 113, 115, 114), (114, 115, 117, 116), (116, 117, 119, 118), (118, 119, 121, 120), (120, 121, 123, 122), (122, 123, 125, 124), (3, 1, 127, 125, 123, 121, 119, 117, 115, 113, 111, 109, 107, 105, 103, 101, 99, 97, 95, 93, 91, 89, 87, 85, 83, 81, 79, 77, 75, 73, 71, 69, 67, 65, 63, 61, 59, 57, 55, 53, 51, 49, 47, 45, 43, 41, 39, 37, 35, 33, 31, 29, 27, 25, 23, 21, 19, 17, 15, 13, 11, 9, 7, 5), (124, 125, 127, 126), (126, 127, 1, 0), (0, 2, 4, 6, 8, 10, 12, 14, 16, 18, 20, 22, 24, 26, 28, 30, 32, 34, 36, 38, 40, 42, 44, 46, 48, 50, 52, 54, 56, 58, 60, 62, 64, 66, 68, 70, 72, 74, 76, 78, 80, 82, 84, 86, 88, 90, 92, 94, 96, 98, 100, 102, 104, 106, 108, 110, 112, 114, 116, 118, 120, 122, 124, 126)])
me_cylinder_004.polygons.foreach_set('use_smooth', [True] * 66)
_uv = me_cylinder_004.uv_layers.new(name='UVMap')
_uv.uv.foreach_set('vector', [1.0, 0.5, 1.0, 1.0, 0.9844, 1.0, 0.9844, 0.5, 0.9844, 0.5, 0.9844, 1.0, 0.9688, 1.0, 0.9688, 0.5, 0.9688, 0.5, 0.9688, 1.0, 0.9531, 1.0, 0.9531, 0.5, 0.9531, 0.5, 0.9531, 1.0, 0.9375, 1.0, 0.9375, 0.5, 0.9375, 0.5, 0.9375, 1.0, 0.9219, 1.0, 0.9219, 0.5, 0.9219, 0.5, 0.9219, 1.0, 0.9062, 1.0, 0.9062, 0.5, 0.9062, 0.5, 0.9062, 1.0, 0.8906, 1.0, 0.8906, 0.5, 0.8906, 0.5, 0.8906, 1.0, 0.875, 1.0, 0.875, 0.5, 0.875, 0.5, 0.875, 1.0, 0.8594, 1.0, 0.8594, 0.5, 0.8594, 0.5, 0.8594, 1.0, 0.8438, 1.0, 0.8438, 0.5, 0.8438, 0.5, 0.8438, 1.0, 0.8281, 1.0, 0.8281, 0.5, 0.8281, 0.5, 0.8281, 1.0, 0.8125, 1.0, 0.8125, 0.5, 0.8125, 0.5, 0.8125, 1.0, 0.7969, 1.0, 0.7969, 0.5, 0.7969, 0.5, 0.7969, 1.0, 0.7812, 1.0, 0.7812, 0.5, 0.7812, 0.5, 0.7812, 1.0, 0.7656, 1.0, 0.7656, 0.5, 0.7656, 0.5, 0.7656, 1.0, 0.75, 1.0, 0.75, 0.5, 0.75, 0.5, 0.75, 1.0, 0.7344, 1.0, 0.7344, 0.5, 0.7344, 0.5, 0.7344, 1.0, 0.7188, 1.0, 0.7188, 0.5, 0.7188, 0.5, 0.7188, 1.0, 0.7031, 1.0, 0.7031, 0.5, 0.7031, 0.5, 0.7031, 1.0, 0.6875, 1.0, 0.6875, 0.5, 0.6875, 0.5, 0.6875, 1.0, 0.6719, 1.0, 0.6719, 0.5, 0.6719, 0.5, 0.6719, 1.0, 0.6562, 1.0, 0.6562, 0.5, 0.6562, 0.5, 0.6562, 1.0, 0.6406, 1.0, 0.6406, 0.5, 0.6406, 0.5, 0.6406, 1.0, 0.625, 1.0, 0.625, 0.5, 0.625, 0.5, 0.625, 1.0, 0.6094, 1.0, 0.6094, 0.5, 0.6094, 0.5, 0.6094, 1.0, 0.5938, 1.0, 0.5938, 0.5, 0.5938, 0.5, 0.5938, 1.0, 0.5781, 1.0, 0.5781, 0.5, 0.5781, 0.5, 0.5781, 1.0, 0.5625, 1.0, 0.5625, 0.5, 0.5625, 0.5, 0.5625, 1.0, 0.5469, 1.0, 0.5469, 0.5, 0.5469, 0.5, 0.5469, 1.0, 0.5312, 1.0, 0.5312, 0.5, 0.5312, 0.5, 0.5312, 1.0, 0.5156, 1.0, 0.5156, 0.5, 0.5156, 0.5, 0.5156, 1.0, 0.5, 1.0, 0.5, 0.5, 0.5, 0.5, 0.5, 1.0, 0.4844, 1.0, 0.4844, 0.5, 0.4844, 0.5, 0.4844, 1.0, 0.4688, 1.0, 0.4688, 0.5, 0.4688, 0.5, 0.4688, 1.0, 0.4531, 1.0, 0.4531, 0.5, 0.4531, 0.5, 0.4531, 1.0, 0.4375, 1.0, 0.4375, 0.5, 0.4375, 0.5, 0.4375, 1.0, 0.4219, 1.0, 0.4219, 0.5, 0.4219, 0.5, 0.4219, 1.0, 0.4062, 1.0, 0.4062, 0.5, 0.4062, 0.5, 0.4062, 1.0, 0.3906, 1.0, 0.3906, 0.5, 0.3906, 0.5, 0.3906, 1.0, 0.375, 1.0, 0.375, 0.5, 0.375, 0.5, 0.375, 1.0, 0.3594, 1.0, 0.3594, 0.5, 0.3594, 0.5, 0.3594, 1.0, 0.3438, 1.0, 0.3438, 0.5, 0.3438, 0.5, 0.3438, 1.0, 0.3281, 1.0, 0.3281, 0.5, 0.3281, 0.5, 0.3281, 1.0, 0.3125, 1.0, 0.3125, 0.5, 0.3125, 0.5, 0.3125, 1.0, 0.2969, 1.0, 0.2969, 0.5, 0.2969, 0.5, 0.2969, 1.0, 0.2812, 1.0, 0.2812, 0.5, 0.2812, 0.5, 0.2812, 1.0, 0.2656, 1.0, 0.2656, 0.5, 0.2656, 0.5, 0.2656, 1.0, 0.25, 1.0, 0.25, 0.5, 0.25, 0.5, 0.25, 1.0, 0.2344, 1.0, 0.2344, 0.5, 0.2344, 0.5, 0.2344, 1.0, 0.2188, 1.0, 0.2188, 0.5, 0.2188, 0.5, 0.2188, 1.0, 0.2031, 1.0, 0.2031, 0.5, 0.2031, 0.5, 0.2031, 1.0, 0.1875, 1.0, 0.1875, 0.5, 0.1875, 0.5, 0.1875, 1.0, 0.1719, 1.0, 0.1719, 0.5, 0.1719, 0.5, 0.1719, 1.0, 0.1562, 1.0, 0.1562, 0.5, 0.1562, 0.5, 0.1562, 1.0, 0.1406, 1.0, 0.1406, 0.5, 0.1406, 0.5, 0.1406, 1.0, 0.125, 1.0, 0.125, 0.5, 0.125, 0.5, 0.125, 1.0, 0.1094, 1.0, 0.1094, 0.5, 0.1094, 0.5, 0.1094, 1.0, 0.09375, 1.0, 0.09375, 0.5, 0.09375, 0.5, 0.09375, 1.0, 0.07812, 1.0, 0.07812, 0.5, 0.07812, 0.5, 0.07812, 1.0, 0.0625, 1.0, 0.0625, 0.5, 0.0625, 0.5, 0.0625, 1.0, 0.04688, 1.0, 0.04688, 0.5, 0.04688, 0.5, 0.04688, 1.0, 0.03125, 1.0, 0.03125, 0.5, 0.4538, 0.01944, 0.5014, 0.0171, 0.549, 0.01944, 0.5962, 0.02643, 0.6424, 0.03802, 0.6873, 0.05408, 0.7304, 0.07446, 0.7713, 0.09896, 0.8096, 0.1274, 0.8449, 0.1594, 0.8769, 0.1947, 0.9053, 0.233, 0.9298, 0.2739, 0.9502, 0.317, 0.9663, 0.3618, 0.9779, 0.4081, 0.9848, 0.4552, 0.9872, 0.5029, 0.9848, 0.5505, 0.9779, 0.5976, 0.9663, 0.6439, 0.9502, 0.6887, 0.9298, 0.7318, 0.9053, 0.7727, 0.8769, 0.811, 0.8449, 0.8463, 0.8096, 0.8784, 0.7713, 0.9067, 0.7304, 0.9313, 0.6873, 0.9516, 0.6424, 0.9677, 0.5962, 0.9793, 0.549, 0.9863, 0.5014, 0.9886, 0.4538, 0.9863, 0.4067, 0.9793, 0.3604, 0.9677, 0.3155, 0.9516, 0.2724, 0.9313, 0.2316, 0.9067, 0.1933, 0.8784, 0.1579, 0.8463, 0.1259, 0.811, 0.09754, 0.7727, 0.07303, 0.7318, 0.05265, 0.6887, 0.03659, 0.6439, 0.025, 0.5976, 0.01801, 0.5505, 0.01567, 0.5029, 0.01801, 0.4552, 0.025, 0.4081, 0.03659, 0.3618, 0.05265, 0.317, 0.07303, 0.2739, 0.09754, 0.233, 0.1259, 0.1947, 0.1579, 0.1594, 0.1933, 0.1274, 0.2316, 0.09896, 0.2724, 0.07446, 0.3155, 0.05408, 0.3604, 0.03802, 0.4067, 0.02643, 0.03125, 0.5, 0.03125, 1.0, 0.01562, 1.0, 0.01562, 0.5, 0.01562, 0.5, 0.01562, 1.0, 0.0, 1.0, 0.0, 0.5, 0.5, 0.9928, 0.5479, 0.9905, 0.5953, 0.9834, 0.6418, 0.9718, 0.687, 0.9556, 0.7303, 0.9351, 0.7714, 0.9105, 0.8099, 0.8819, 0.8455, 0.8497, 0.8777, 0.8142, 0.9062, 0.7757, 0.9309, 0.7346, 0.9514, 0.6912, 0.9675, 0.6461, 0.9792, 0.5996, 0.9862, 0.5522, 0.9885, 0.5043, 0.9862, 0.4564, 0.9792, 0.409, 0.9675, 0.3625, 0.9514, 0.3173, 0.9309, 0.274, 0.9062, 0.2329, 0.8777, 0.1944, 0.8455, 0.1588, 0.8099, 0.1266, 0.7714, 0.09808, 0.7303, 0.07343, 0.687, 0.05293, 0.6418, 0.03678, 0.5953, 0.02513, 0.5479, 0.01809, 0.5, 0.01574, 0.4521, 0.01809, 0.4047, 0.02513, 0.3582, 0.03678, 0.313, 0.05293, 0.2697, 0.07343, 0.2286, 0.09808, 0.1901, 0.1266, 0.1545, 0.1588, 0.1223, 0.1944, 0.09379, 0.2329, 0.06914, 0.274, 0.04864, 0.3173, 0.03249, 0.3625, 0.02084, 0.409, 0.01381, 0.4564, 0.01145, 0.5043, 0.01381, 0.5522, 0.02084, 0.5996, 0.03249, 0.6461, 0.04864, 0.6912, 0.06914, 0.7346, 0.09379, 0.7757, 0.1223, 0.8142, 0.1545, 0.8497, 0.1901, 0.8819, 0.2286, 0.9105, 0.2697, 0.9351, 0.313, 0.9556, 0.3582, 0.9718, 0.4047, 0.9834, 0.4521, 0.9905])
me_cylinder_004.materials.append(mat_material_003)
me_cylinder_004.update()
me_cylinder_005 = bpy.data.meshes.new('Cylinder.005')
me_cylinder_005.from_pydata([(0.0, 0.98, -0.045), (0.0, 0.98, 0.045), (0.09606, 0.9753, -0.045), (0.09606, 0.9753, 0.045), (0.1912, 0.9612, -0.045), (0.1912, 0.9612, 0.045), (0.2845, 0.9378, -0.045), (0.2845, 0.9378, 0.045), (0.375, 0.9054, -0.045), (0.375, 0.9054, 0.045), (0.462, 0.8643, -0.045), (0.462, 0.8643, 0.045), (0.5445, 0.8148, -0.045), (0.5445, 0.8148, 0.045), (0.6217, 0.7576, -0.045), (0.6217, 0.7576, 0.045), (0.693, 0.693, -0.045), (0.693, 0.693, 0.045), (0.7576, 0.6217, -0.045), (0.7576, 0.6217, 0.045), (0.8148, 0.5445, -0.045), (0.8148, 0.5445, 0.045), (0.8643, 0.462, -0.045), (0.8643, 0.462, 0.045), (0.9054, 0.375, -0.045), (0.9054, 0.375, 0.045), (0.9378, 0.2845, -0.045), (0.9378, 0.2845, 0.045), (0.9612, 0.1912, -0.045), (0.9612, 0.1912, 0.045), (0.9753, 0.09606, -0.045), (0.9753, 0.09606, 0.045), (0.98, 0.0, -0.045), (0.98, 0.0, 0.045), (0.9753, -0.09606, -0.045), (0.9753, -0.09606, 0.045), (0.9612, -0.1912, -0.045), (0.9612, -0.1912, 0.045), (0.9378, -0.2845, -0.045), (0.9378, -0.2845, 0.045), (0.9054, -0.375, -0.045), (0.9054, -0.375, 0.045), (0.8643, -0.462, -0.045), (0.8643, -0.462, 0.045), (0.8148, -0.5445, -0.045), (0.8148, -0.5445, 0.045), (0.7576, -0.6217, -0.045), (0.7576, -0.6217, 0.045), (0.693, -0.693, -0.045), (0.693, -0.693, 0.045), (0.6217, -0.7576, -0.045), (0.6217, -0.7576, 0.045), (0.5445, -0.8148, -0.045), (0.5445, -0.8148, 0.045), (0.462, -0.8643, -0.045), (0.462, -0.8643, 0.045), (0.375, -0.9054, -0.045), (0.375, -0.9054, 0.045), (0.2845, -0.9378, -0.045), (0.2845, -0.9378, 0.045), (0.1912, -0.9612, -0.045), (0.1912, -0.9612, 0.045), (0.09606, -0.9753, -0.045), (0.09606, -0.9753, 0.045), (0.0, -0.98, -0.045), (0.0, -0.98, 0.045), (-0.09606, -0.9753, -0.045), (-0.09606, -0.9753, 0.045), (-0.1912, -0.9612, -0.045), (-0.1912, -0.9612, 0.045), (-0.2845, -0.9378, -0.045), (-0.2845, -0.9378, 0.045), (-0.375, -0.9054, -0.045), (-0.375, -0.9054, 0.045), (-0.462, -0.8643, -0.045), (-0.462, -0.8643, 0.045), (-0.5445, -0.8148, -0.045), (-0.5445, -0.8148, 0.045), (-0.6217, -0.7576, -0.045), (-0.6217, -0.7576, 0.045), (-0.693, -0.693, -0.045), (-0.693, -0.693, 0.045), (-0.7576, -0.6217, -0.045), (-0.7576, -0.6217, 0.045), (-0.8148, -0.5445, -0.045), (-0.8148, -0.5445, 0.045), (-0.8643, -0.462, -0.045), (-0.8643, -0.462, 0.045), (-0.9054, -0.375, -0.045), (-0.9054, -0.375, 0.045), (-0.9378, -0.2845, -0.045), (-0.9378, -0.2845, 0.045), (-0.9612, -0.1912, -0.045), (-0.9612, -0.1912, 0.045), (-0.9753, -0.09606, -0.045), (-0.9753, -0.09606, 0.045), (-0.98, 0.0, -0.045), (-0.98, 0.0, 0.045), (-0.9753, 0.09606, -0.045), (-0.9753, 0.09606, 0.045), (-0.9612, 0.1912, -0.045), (-0.9612, 0.1912, 0.045), (-0.9378, 0.2845, -0.045), (-0.9378, 0.2845, 0.045), (-0.9054, 0.375, -0.045), (-0.9054, 0.375, 0.045), (-0.8643, 0.462, -0.045), (-0.8643, 0.462, 0.045), (-0.8148, 0.5445, -0.045), (-0.8148, 0.5445, 0.045), (-0.7576, 0.6217, -0.045), (-0.7576, 0.6217, 0.045), (-0.693, 0.693, -0.045), (-0.693, 0.693, 0.045), (-0.6217, 0.7576, -0.045), (-0.6217, 0.7576, 0.045), (-0.5445, 0.8148, -0.045), (-0.5445, 0.8148, 0.045), (-0.462, 0.8643, -0.045), (-0.462, 0.8643, 0.045), (-0.375, 0.9054, -0.045), (-0.375, 0.9054, 0.045), (-0.2845, 0.9378, -0.045), (-0.2845, 0.9378, 0.045), (-0.1912, 0.9612, -0.045), (-0.1912, 0.9612, 0.045), (-0.09606, 0.9753, -0.045), (-0.09606, 0.9753, 0.045)], [], [(0, 1, 3, 2), (2, 3, 5, 4), (4, 5, 7, 6), (6, 7, 9, 8), (8, 9, 11, 10), (10, 11, 13, 12), (12, 13, 15, 14), (14, 15, 17, 16), (16, 17, 19, 18), (18, 19, 21, 20), (20, 21, 23, 22), (22, 23, 25, 24), (24, 25, 27, 26), (26, 27, 29, 28), (28, 29, 31, 30), (30, 31, 33, 32), (32, 33, 35, 34), (34, 35, 37, 36), (36, 37, 39, 38), (38, 39, 41, 40), (40, 41, 43, 42), (42, 43, 45, 44), (44, 45, 47, 46), (46, 47, 49, 48), (48, 49, 51, 50), (50, 51, 53, 52), (52, 53, 55, 54), (54, 55, 57, 56), (56, 57, 59, 58), (58, 59, 61, 60), (60, 61, 63, 62), (62, 63, 65, 64), (64, 65, 67, 66), (66, 67, 69, 68), (68, 69, 71, 70), (70, 71, 73, 72), (72, 73, 75, 74), (74, 75, 77, 76), (76, 77, 79, 78), (78, 79, 81, 80), (80, 81, 83, 82), (82, 83, 85, 84), (84, 85, 87, 86), (86, 87, 89, 88), (88, 89, 91, 90), (90, 91, 93, 92), (92, 93, 95, 94), (94, 95, 97, 96), (96, 97, 99, 98), (98, 99, 101, 100), (100, 101, 103, 102), (102, 103, 105, 104), (104, 105, 107, 106), (106, 107, 109, 108), (108, 109, 111, 110), (110, 111, 113, 112), (112, 113, 115, 114), (114, 115, 117, 116), (116, 117, 119, 118), (118, 119, 121, 120), (120, 121, 123, 122), (122, 123, 125, 124), (3, 1, 127, 125, 123, 121, 119, 117, 115, 113, 111, 109, 107, 105, 103, 101, 99, 97, 95, 93, 91, 89, 87, 85, 83, 81, 79, 77, 75, 73, 71, 69, 67, 65, 63, 61, 59, 57, 55, 53, 51, 49, 47, 45, 43, 41, 39, 37, 35, 33, 31, 29, 27, 25, 23, 21, 19, 17, 15, 13, 11, 9, 7, 5), (124, 125, 127, 126), (126, 127, 1, 0), (0, 2, 4, 6, 8, 10, 12, 14, 16, 18, 20, 22, 24, 26, 28, 30, 32, 34, 36, 38, 40, 42, 44, 46, 48, 50, 52, 54, 56, 58, 60, 62, 64, 66, 68, 70, 72, 74, 76, 78, 80, 82, 84, 86, 88, 90, 92, 94, 96, 98, 100, 102, 104, 106, 108, 110, 112, 114, 116, 118, 120, 122, 124, 126)])
me_cylinder_005.polygons.foreach_set('use_smooth', [True] * 66)
_uv = me_cylinder_005.uv_layers.new(name='UVMap')
_uv.uv.foreach_set('vector', [1.0, 0.5, 1.0, 1.0, 0.9844, 1.0, 0.9844, 0.5, 0.9844, 0.5, 0.9844, 1.0, 0.9688, 1.0, 0.9688, 0.5, 0.9688, 0.5, 0.9688, 1.0, 0.9531, 1.0, 0.9531, 0.5, 0.9531, 0.5, 0.9531, 1.0, 0.9375, 1.0, 0.9375, 0.5, 0.9375, 0.5, 0.9375, 1.0, 0.9219, 1.0, 0.9219, 0.5, 0.9219, 0.5, 0.9219, 1.0, 0.9062, 1.0, 0.9062, 0.5, 0.9062, 0.5, 0.9062, 1.0, 0.8906, 1.0, 0.8906, 0.5, 0.8906, 0.5, 0.8906, 1.0, 0.875, 1.0, 0.875, 0.5, 0.875, 0.5, 0.875, 1.0, 0.8594, 1.0, 0.8594, 0.5, 0.8594, 0.5, 0.8594, 1.0, 0.8438, 1.0, 0.8438, 0.5, 0.8438, 0.5, 0.8438, 1.0, 0.8281, 1.0, 0.8281, 0.5, 0.8281, 0.5, 0.8281, 1.0, 0.8125, 1.0, 0.8125, 0.5, 0.8125, 0.5, 0.8125, 1.0, 0.7969, 1.0, 0.7969, 0.5, 0.7969, 0.5, 0.7969, 1.0, 0.7812, 1.0, 0.7812, 0.5, 0.7812, 0.5, 0.7812, 1.0, 0.7656, 1.0, 0.7656, 0.5, 0.7656, 0.5, 0.7656, 1.0, 0.75, 1.0, 0.75, 0.5, 0.75, 0.5, 0.75, 1.0, 0.7344, 1.0, 0.7344, 0.5, 0.7344, 0.5, 0.7344, 1.0, 0.7188, 1.0, 0.7188, 0.5, 0.7188, 0.5, 0.7188, 1.0, 0.7031, 1.0, 0.7031, 0.5, 0.7031, 0.5, 0.7031, 1.0, 0.6875, 1.0, 0.6875, 0.5, 0.6875, 0.5, 0.6875, 1.0, 0.6719, 1.0, 0.6719, 0.5, 0.6719, 0.5, 0.6719, 1.0, 0.6562, 1.0, 0.6562, 0.5, 0.6562, 0.5, 0.6562, 1.0, 0.6406, 1.0, 0.6406, 0.5, 0.6406, 0.5, 0.6406, 1.0, 0.625, 1.0, 0.625, 0.5, 0.625, 0.5, 0.625, 1.0, 0.6094, 1.0, 0.6094, 0.5, 0.6094, 0.5, 0.6094, 1.0, 0.5938, 1.0, 0.5938, 0.5, 0.5938, 0.5, 0.5938, 1.0, 0.5781, 1.0, 0.5781, 0.5, 0.5781, 0.5, 0.5781, 1.0, 0.5625, 1.0, 0.5625, 0.5, 0.5625, 0.5, 0.5625, 1.0, 0.5469, 1.0, 0.5469, 0.5, 0.5469, 0.5, 0.5469, 1.0, 0.5312, 1.0, 0.5312, 0.5, 0.5312, 0.5, 0.5312, 1.0, 0.5156, 1.0, 0.5156, 0.5, 0.5156, 0.5, 0.5156, 1.0, 0.5, 1.0, 0.5, 0.5, 0.5, 0.5, 0.5, 1.0, 0.4844, 1.0, 0.4844, 0.5, 0.4844, 0.5, 0.4844, 1.0, 0.4688, 1.0, 0.4688, 0.5, 0.4688, 0.5, 0.4688, 1.0, 0.4531, 1.0, 0.4531, 0.5, 0.4531, 0.5, 0.4531, 1.0, 0.4375, 1.0, 0.4375, 0.5, 0.4375, 0.5, 0.4375, 1.0, 0.4219, 1.0, 0.4219, 0.5, 0.4219, 0.5, 0.4219, 1.0, 0.4062, 1.0, 0.4062, 0.5, 0.4062, 0.5, 0.4062, 1.0, 0.3906, 1.0, 0.3906, 0.5, 0.3906, 0.5, 0.3906, 1.0, 0.375, 1.0, 0.375, 0.5, 0.375, 0.5, 0.375, 1.0, 0.3594, 1.0, 0.3594, 0.5, 0.3594, 0.5, 0.3594, 1.0, 0.3438, 1.0, 0.3438, 0.5, 0.3438, 0.5, 0.3438, 1.0, 0.3281, 1.0, 0.3281, 0.5, 0.3281, 0.5, 0.3281, 1.0, 0.3125, 1.0, 0.3125, 0.5, 0.3125, 0.5, 0.3125, 1.0, 0.2969, 1.0, 0.2969, 0.5, 0.2969, 0.5, 0.2969, 1.0, 0.2812, 1.0, 0.2812, 0.5, 0.2812, 0.5, 0.2812, 1.0, 0.2656, 1.0, 0.2656, 0.5, 0.2656, 0.5, 0.2656, 1.0, 0.25, 1.0, 0.25, 0.5, 0.25, 0.5, 0.25, 1.0, 0.2344, 1.0, 0.2344, 0.5, 0.2344, 0.5, 0.2344, 1.0, 0.2188, 1.0, 0.2188, 0.5, 0.2188, 0.5, 0.2188, 1.0, 0.2031, 1.0, 0.2031, 0.5, 0.2031, 0.5, 0.2031, 1.0, 0.1875, 1.0, 0.1875, 0.5, 0.1875, 0.5, 0.1875, 1.0, 0.1719, 1.0, 0.1719, 0.5, 0.1719, 0.5, 0.1719, 1.0, 0.1562, 1.0, 0.1562, 0.5, 0.1562, 0.5, 0.1562, 1.0, 0.1406, 1.0, 0.1406, 0.5, 0.1406, 0.5, 0.1406, 1.0, 0.125, 1.0, 0.125, 0.5, 0.125, 0.5, 0.125, 1.0, 0.1094, 1.0, 0.1094, 0.5, 0.1094, 0.5, 0.1094, 1.0, 0.09375, 1.0, 0.09375, 0.5, 0.09375, 0.5, 0.09375, 1.0, 0.07812, 1.0, 0.07812, 0.5, 0.07812, 0.5, 0.07812, 1.0, 0.0625, 1.0, 0.0625, 0.5, 0.0625, 0.5, 0.0625, 1.0, 0.04688, 1.0, 0.04688, 0.5, 0.04688, 0.5, 0.04688, 1.0, 0.03125, 1.0, 0.03125, 0.5, 0.5475, 0.9643, 0.501, 0.9666, 0.4544, 0.9643, 0.4083, 0.9575, 0.3631, 0.9462, 0.3192, 0.9305, 0.277, 0.9105, 0.237, 0.8866, 0.1996, 0.8588, 0.1651, 0.8275, 0.1338, 0.793, 0.106, 0.7555, 0.08202, 0.7155, 0.06209, 0.6734, 0.04638, 0.6295, 0.03505, 0.5843, 0.02821, 0.5382, 0.02593, 0.4916, 0.02821, 0.445, 0.03505, 0.3989, 0.04638, 0.3537, 0.06209, 0.3098, 0.08202, 0.2677, 0.106, 0.2277, 0.1338, 0.1902, 0.1651, 0.1557, 0.1996, 0.1244, 0.237, 0.09662, 0.277, 0.07265, 0.3192, 0.05272, 0.3631, 0.03701, 0.4083, 0.02569, 0.4544, 0.01885, 0.501, 0.01656, 0.5475, 0.01885, 0.5936, 0.02569, 0.6389, 0.03701, 0.6827, 0.05272, 0.7249, 0.07265, 0.7649, 0.09662, 0.8023, 0.1244, 0.8369, 0.1557, 0.8682, 0.1902, 0.8959, 0.2277, 0.9199, 0.2677, 0.9398, 0.3098, 0.9555, 0.3537, 0.9669, 0.3989, 0.9737, 0.445, 0.976, 0.4916, 0.9737, 0.5382, 0.9669, 0.5843, 0.9555, 0.6295, 0.9398, 0.6734, 0.9199, 0.7155, 0.8959, 0.7555, 0.8682, 0.793, 0.8369, 0.8275, 0.8023, 0.8588, 0.7649, 0.8866, 0.7249, 0.9105, 0.6827, 0.9305, 0.6389, 0.9462, 0.5936, 0.9575, 0.03125, 0.5, 0.03125, 1.0, 0.01562, 1.0, 0.01562, 0.5, 0.01562, 0.5, 0.01562, 1.0, 0.0, 1.0, 0.0, 0.5, 0.75, 0.49, 0.7735, 0.4888, 0.7968, 0.4854, 0.8197, 0.4797, 0.8418, 0.4717, 0.8631, 0.4617, 0.8833, 0.4496, 0.9023, 0.4355, 0.9197, 0.4197, 0.9355, 0.4023, 0.9496, 0.3833, 0.9617, 0.3631, 0.9717, 0.3418, 0.9797, 0.3197, 0.9854, 0.2968, 0.9888, 0.2735, 0.99, 0.25, 0.9888, 0.2265, 0.9854, 0.2032, 0.9797, 0.1803, 0.9717, 0.1582, 0.9617, 0.1369, 0.9496, 0.1167, 0.9355, 0.09775, 0.9197, 0.08029, 0.9023, 0.06448, 0.8833, 0.05045, 0.8631, 0.03834, 0.8418, 0.02827, 0.8197, 0.02033, 0.7968, 0.01461, 0.7735, 0.01116, 0.75, 0.01, 0.7265, 0.01116, 0.7032, 0.01461, 0.6803, 0.02033, 0.6582, 0.02827, 0.6369, 0.03834, 0.6167, 0.05045, 0.5977, 0.06448, 0.5803, 0.08029, 0.5645, 0.09775, 0.5504, 0.1167, 0.5383, 0.1369, 0.5283, 0.1582, 0.5203, 0.1803, 0.5146, 0.2032, 0.5112, 0.2265, 0.51, 0.25, 0.5112, 0.2735, 0.5146, 0.2968, 0.5203, 0.3197, 0.5283, 0.3418, 0.5383, 0.3631, 0.5504, 0.3833, 0.5645, 0.4023, 0.5803, 0.4197, 0.5977, 0.4355, 0.6167, 0.4496, 0.6369, 0.4617, 0.6582, 0.4717, 0.6803, 0.4797, 0.7032, 0.4854, 0.7265, 0.4888])
me_cylinder_005.materials.append(mat_material_008)
me_cylinder_005.update()
me_cylinder_007 = bpy.data.meshes.new('Cylinder.007')
me_cylinder_007.from_pydata([(0.0, 0.98, -0.045), (0.0, 0.98, 0.045), (0.09606, 0.9753, -0.045), (0.09606, 0.9753, 0.045), (0.1912, 0.9612, -0.045), (0.1912, 0.9612, 0.045), (0.2845, 0.9378, -0.045), (0.2845, 0.9378, 0.045), (0.375, 0.9054, -0.045), (0.375, 0.9054, 0.045), (0.462, 0.8643, -0.045), (0.462, 0.8643, 0.045), (0.5445, 0.8148, -0.045), (0.5445, 0.8148, 0.045), (0.6217, 0.7576, -0.045), (0.6217, 0.7576, 0.045), (0.693, 0.693, -0.045), (0.693, 0.693, 0.045), (0.7576, 0.6217, -0.045), (0.7576, 0.6217, 0.045), (0.8148, 0.5445, -0.045), (0.8148, 0.5445, 0.045), (0.8643, 0.462, -0.045), (0.8643, 0.462, 0.045), (0.9054, 0.375, -0.045), (0.9054, 0.375, 0.045), (0.9378, 0.2845, -0.045), (0.9378, 0.2845, 0.045), (0.9612, 0.1912, -0.045), (0.9612, 0.1912, 0.045), (0.9753, 0.09606, -0.045), (0.9753, 0.09606, 0.045), (0.98, 0.0, -0.045), (0.98, 0.0, 0.045), (0.9753, -0.09606, -0.045), (0.9753, -0.09606, 0.045), (0.9612, -0.1912, -0.045), (0.9612, -0.1912, 0.045), (0.9378, -0.2845, -0.045), (0.9378, -0.2845, 0.045), (0.9054, -0.375, -0.045), (0.9054, -0.375, 0.045), (0.8643, -0.462, -0.045), (0.8643, -0.462, 0.045), (0.8148, -0.5445, -0.045), (0.8148, -0.5445, 0.045), (0.7576, -0.6217, -0.045), (0.7576, -0.6217, 0.045), (0.693, -0.693, -0.045), (0.693, -0.693, 0.045), (0.6217, -0.7576, -0.045), (0.6217, -0.7576, 0.045), (0.5445, -0.8148, -0.045), (0.5445, -0.8148, 0.045), (0.462, -0.8643, -0.045), (0.462, -0.8643, 0.045), (0.375, -0.9054, -0.045), (0.375, -0.9054, 0.045), (0.2845, -0.9378, -0.045), (0.2845, -0.9378, 0.045), (0.1912, -0.9612, -0.045), (0.1912, -0.9612, 0.045), (0.09606, -0.9753, -0.045), (0.09606, -0.9753, 0.045), (0.0, -0.98, -0.045), (0.0, -0.98, 0.045), (-0.09606, -0.9753, -0.045), (-0.09606, -0.9753, 0.045), (-0.1912, -0.9612, -0.045), (-0.1912, -0.9612, 0.045), (-0.2845, -0.9378, -0.045), (-0.2845, -0.9378, 0.045), (-0.375, -0.9054, -0.045), (-0.375, -0.9054, 0.045), (-0.462, -0.8643, -0.045), (-0.462, -0.8643, 0.045), (-0.5445, -0.8148, -0.045), (-0.5445, -0.8148, 0.045), (-0.6217, -0.7576, -0.045), (-0.6217, -0.7576, 0.045), (-0.693, -0.693, -0.045), (-0.693, -0.693, 0.045), (-0.7576, -0.6217, -0.045), (-0.7576, -0.6217, 0.045), (-0.8148, -0.5445, -0.045), (-0.8148, -0.5445, 0.045), (-0.8643, -0.462, -0.045), (-0.8643, -0.462, 0.045), (-0.9054, -0.375, -0.045), (-0.9054, -0.375, 0.045), (-0.9378, -0.2845, -0.045), (-0.9378, -0.2845, 0.045), (-0.9612, -0.1912, -0.045), (-0.9612, -0.1912, 0.045), (-0.9753, -0.09606, -0.045), (-0.9753, -0.09606, 0.045), (-0.98, 0.0, -0.045), (-0.98, 0.0, 0.045), (-0.9753, 0.09606, -0.045), (-0.9753, 0.09606, 0.045), (-0.9612, 0.1912, -0.045), (-0.9612, 0.1912, 0.045), (-0.9378, 0.2845, -0.045), (-0.9378, 0.2845, 0.045), (-0.9054, 0.375, -0.045), (-0.9054, 0.375, 0.045), (-0.8643, 0.462, -0.045), (-0.8643, 0.462, 0.045), (-0.8148, 0.5445, -0.045), (-0.8148, 0.5445, 0.045), (-0.7576, 0.6217, -0.045), (-0.7576, 0.6217, 0.045), (-0.693, 0.693, -0.045), (-0.693, 0.693, 0.045), (-0.6217, 0.7576, -0.045), (-0.6217, 0.7576, 0.045), (-0.5445, 0.8148, -0.045), (-0.5445, 0.8148, 0.045), (-0.462, 0.8643, -0.045), (-0.462, 0.8643, 0.045), (-0.375, 0.9054, -0.045), (-0.375, 0.9054, 0.045), (-0.2845, 0.9378, -0.045), (-0.2845, 0.9378, 0.045), (-0.1912, 0.9612, -0.045), (-0.1912, 0.9612, 0.045), (-0.09606, 0.9753, -0.045), (-0.09606, 0.9753, 0.045), (0.0, 0.98, 0.03763), (0.0, 0.98, 0.1276), (0.09606, 0.9753, 0.03763), (0.09606, 0.9753, 0.1276), (0.1912, 0.9612, 0.03763), (0.1912, 0.9612, 0.1276), (0.2845, 0.9378, 0.03763), (0.2845, 0.9378, 0.1276), (0.375, 0.9054, 0.03763), (0.375, 0.9054, 0.1276), (0.462, 0.8643, 0.03763), (0.462, 0.8643, 0.1276), (0.5445, 0.8148, 0.03763), (0.5445, 0.8148, 0.1276), (0.6217, 0.7576, 0.03763), (0.6217, 0.7576, 0.1276), (0.693, 0.693, 0.03763), (0.693, 0.693, 0.1276), (0.7576, 0.6217, 0.03763), (0.7576, 0.6217, 0.1276), (0.8148, 0.5445, 0.03763), (0.8148, 0.5445, 0.1276), (0.8643, 0.462, 0.03763), (0.8643, 0.462, 0.1276), (0.9054, 0.375, 0.03763), (0.9054, 0.375, 0.1276), (0.9378, 0.2845, 0.03763), (0.9378, 0.2845, 0.1276), (0.9612, 0.1912, 0.03763), (0.9612, 0.1912, 0.1276), (0.9753, 0.09606, 0.03763), (0.9753, 0.09606, 0.1276), (0.98, 4.768e-07, 0.03763), (0.98, 4.768e-07, 0.1276), (0.9753, -0.09606, 0.03763), (0.9753, -0.09606, 0.1276), (0.9612, -0.1912, 0.03763), (0.9612, -0.1912, 0.1276), (0.9378, -0.2845, 0.03763), (0.9378, -0.2845, 0.1276), (0.9054, -0.375, 0.03763), (0.9054, -0.375, 0.1276), (0.8643, -0.462, 0.03763), (0.8643, -0.462, 0.1276), (0.8148, -0.5445, 0.03763), (0.8148, -0.5445, 0.1276), (0.7576, -0.6217, 0.03763), (0.7576, -0.6217, 0.1276), (0.693, -0.693, 0.03763), (0.693, -0.693, 0.1276), (0.6217, -0.7575, 0.03763), (0.6217, -0.7575, 0.1276), (0.5445, -0.8148, 0.03763), (0.5445, -0.8148, 0.1276), (0.462, -0.8643, 0.03763), (0.462, -0.8643, 0.1276), (0.375, -0.9054, 0.03763), (0.375, -0.9054, 0.1276), (0.2845, -0.9378, 0.03763), (0.2845, -0.9378, 0.1276), (0.1912, -0.9612, 0.03763), (0.1912, -0.9612, 0.1276), (0.09606, -0.9753, 0.03763), (0.09606, -0.9753, 0.1276), (0.0, -0.98, 0.03763), (0.0, -0.98, 0.1276), (-0.09606, -0.9753, 0.03763), (-0.09606, -0.9753, 0.1276), (-0.1912, -0.9612, 0.03763), (-0.1912, -0.9612, 0.1276), (-0.2845, -0.9378, 0.03763), (-0.2845, -0.9378, 0.1276), (-0.375, -0.9054, 0.03763), (-0.375, -0.9054, 0.1276), (-0.462, -0.8643, 0.03763), (-0.462, -0.8643, 0.1276), (-0.5445, -0.8148, 0.03763), (-0.5445, -0.8148, 0.1276), (-0.6217, -0.7575, 0.03763), (-0.6217, -0.7575, 0.1276), (-0.693, -0.693, 0.03763), (-0.693, -0.693, 0.1276), (-0.7576, -0.6217, 0.03763), (-0.7576, -0.6217, 0.1276), (-0.8148, -0.5445, 0.03763), (-0.8148, -0.5445, 0.1276), (-0.8643, -0.462, 0.03763), (-0.8643, -0.462, 0.1276), (-0.9054, -0.375, 0.03763), (-0.9054, -0.375, 0.1276), (-0.9378, -0.2845, 0.03763), (-0.9378, -0.2845, 0.1276), (-0.9612, -0.1912, 0.03763), (-0.9612, -0.1912, 0.1276), (-0.9753, -0.09606, 0.03763), (-0.9753, -0.09606, 0.1276), (-0.98, 4.768e-07, 0.03763), (-0.98, 4.768e-07, 0.1276), (-0.9753, 0.09606, 0.03763), (-0.9753, 0.09606, 0.1276), (-0.9612, 0.1912, 0.03763), (-0.9612, 0.1912, 0.1276), (-0.9378, 0.2845, 0.03763), (-0.9378, 0.2845, 0.1276), (-0.9054, 0.375, 0.03763), (-0.9054, 0.375, 0.1276), (-0.8643, 0.462, 0.03763), (-0.8643, 0.462, 0.1276), (-0.8148, 0.5445, 0.03763), (-0.8148, 0.5445, 0.1276), (-0.7576, 0.6217, 0.03763), (-0.7576, 0.6217, 0.1276), (-0.693, 0.693, 0.03763), (-0.693, 0.693, 0.1276), (-0.6217, 0.7576, 0.03763), (-0.6217, 0.7576, 0.1276), (-0.5445, 0.8148, 0.03763), (-0.5445, 0.8148, 0.1276), (-0.462, 0.8643, 0.03763), (-0.462, 0.8643, 0.1276), (-0.375, 0.9054, 0.03763), (-0.375, 0.9054, 0.1276), (-0.2845, 0.9378, 0.03763), (-0.2845, 0.9378, 0.1276), (-0.1912, 0.9612, 0.03763), (-0.1912, 0.9612, 0.1276), (-0.09606, 0.9753, 0.03763), (-0.09606, 0.9753, 0.1276)], [], [(0, 1, 3, 2), (2, 3, 5, 4), (4, 5, 7, 6), (6, 7, 9, 8), (8, 9, 11, 10), (10, 11, 13, 12), (12, 13, 15, 14), (14, 15, 17, 16), (16, 17, 19, 18), (18, 19, 21, 20), (20, 21, 23, 22), (22, 23, 25, 24), (24, 25, 27, 26), (26, 27, 29, 28), (28, 29, 31, 30), (30, 31, 33, 32), (32, 33, 35, 34), (34, 35, 37, 36), (36, 37, 39, 38), (38, 39, 41, 40), (40, 41, 43, 42), (42, 43, 45, 44), (44, 45, 47, 46), (46, 47, 49, 48), (48, 49, 51, 50), (50, 51, 53, 52), (52, 53, 55, 54), (54, 55, 57, 56), (56, 57, 59, 58), (58, 59, 61, 60), (60, 61, 63, 62), (62, 63, 65, 64), (64, 65, 67, 66), (66, 67, 69, 68), (68, 69, 71, 70), (70, 71, 73, 72), (72, 73, 75, 74), (74, 75, 77, 76), (76, 77, 79, 78), (78, 79, 81, 80), (80, 81, 83, 82), (82, 83, 85, 84), (84, 85, 87, 86), (86, 87, 89, 88), (88, 89, 91, 90), (90, 91, 93, 92), (92, 93, 95, 94), (94, 95, 97, 96), (96, 97, 99, 98), (98, 99, 101, 100), (100, 101, 103, 102), (102, 103, 105, 104), (104, 105, 107, 106), (106, 107, 109, 108), (108, 109, 111, 110), (110, 111, 113, 112), (112, 113, 115, 114), (114, 115, 117, 116), (116, 117, 119, 118), (118, 119, 121, 120), (120, 121, 123, 122), (122, 123, 125, 124), (3, 1, 127, 125, 123, 121, 119, 117, 115, 113, 111, 109, 107, 105, 103, 101, 99, 97, 95, 93, 91, 89, 87, 85, 83, 81, 79, 77, 75, 73, 71, 69, 67, 65, 63, 61, 59, 57, 55, 53, 51, 49, 47, 45, 43, 41, 39, 37, 35, 33, 31, 29, 27, 25, 23, 21, 19, 17, 15, 13, 11, 9, 7, 5), (124, 125, 127, 126), (126, 127, 1, 0), (0, 2, 4, 6, 8, 10, 12, 14, 16, 18, 20, 22, 24, 26, 28, 30, 32, 34, 36, 38, 40, 42, 44, 46, 48, 50, 52, 54, 56, 58, 60, 62, 64, 66, 68, 70, 72, 74, 76, 78, 80, 82, 84, 86, 88, 90, 92, 94, 96, 98, 100, 102, 104, 106, 108, 110, 112, 114, 116, 118, 120, 122, 124, 126), (128, 129, 131, 130), (130, 131, 133, 132), (132, 133, 135, 134), (134, 135, 137, 136), (136, 137, 139, 138), (138, 139, 141, 140), (140, 141, 143, 142), (142, 143, 145, 144), (144, 145, 147, 146), (146, 147, 149, 148), (148, 149, 151, 150), (150, 151, 153, 152), (152, 153, 155, 154), (154, 155, 157, 156), (156, 157, 159, 158), (158, 159, 161, 160), (160, 161, 163, 162), (162, 163, 165, 164), (164, 165, 167, 166), (166, 167, 169, 168), (168, 169, 171, 170), (170, 171, 173, 172), (172, 173, 175, 174), (174, 175, 177, 176), (176, 177, 179, 178), (178, 179, 181, 180), (180, 181, 183, 182), (182, 183, 185, 184), (184, 185, 187, 186), (186, 187, 189, 188), (188, 189, 191, 190), (190, 191, 193, 192), (192, 193, 195, 194), (194, 195, 197, 196), (196, 197, 199, 198), (198, 199, 201, 200), (200, 201, 203, 202), (202, 203, 205, 204), (204, 205, 207, 206), (206, 207, 209, 208), (208, 209, 211, 210), (210, 211, 213, 212), (212, 213, 215, 214), (214, 215, 217, 216), (216, 217, 219, 218), (218, 219, 221, 220), (220, 221, 223, 222), (222, 223, 225, 224), (224, 225, 227, 226), (226, 227, 229, 228), (228, 229, 231, 230), (230, 231, 233, 232), (232, 233, 235, 234), (234, 235, 237, 236), (236, 237, 239, 238), (238, 239, 241, 240), (240, 241, 243, 242), (242, 243, 245, 244), (244, 245, 247, 246), (246, 247, 249, 248), (248, 249, 251, 250), (250, 251, 253, 252), (131, 129, 255, 253, 251, 249, 247, 245, 243, 241, 239, 237, 235, 233, 231, 229, 227, 225, 223, 221, 219, 217, 215, 213, 211, 209, 207, 205, 203, 201, 199, 197, 195, 193, 191, 189, 187, 185, 183, 181, 179, 177, 175, 173, 171, 169, 167, 165, 163, 161, 159, 157, 155, 153, 151, 149, 147, 145, 143, 141, 139, 137, 135, 133), (252, 253, 255, 254), (254, 255, 129, 128), (128, 130, 132, 134, 136, 138, 140, 142, 144, 146, 148, 150, 152, 154, 156, 158, 160, 162, 164, 166, 168, 170, 172, 174, 176, 178, 180, 182, 184, 186, 188, 190, 192, 194, 196, 198, 200, 202, 204, 206, 208, 210, 212, 214, 216, 218, 220, 222, 224, 226, 228, 230, 232, 234, 236, 238, 240, 242, 244, 246, 248, 250, 252, 254)])
me_cylinder_007.polygons.foreach_set('use_smooth', [True] * 132)
me_cylinder_007.polygons.foreach_set('material_index', [0, 0, 0, 0, 0, 0, 0, 0, 0, 0, 0, 0, 0, 0, 0, 0, 0, 0, 0, 0, 0, 0, 0, 0, 0, 0, 0, 0, 0, 0, 0, 0, 0, 0, 0, 0, 0, 0, 0, 0, 0, 0, 0, 0, 0, 0, 0, 0, 0, 0, 0, 0, 0, 0, 0, 0, 0, 0, 0, 0, 0, 0, 0, 0, 0, 0, 1, 1, 1, 1, 1, 1, 1, 1, 1, 1, 1, 1, 1, 1, 1, 1, 1, 1, 1, 1, 1, 1, 1, 1, 1, 1, 1, 1, 1, 1, 1, 1, 1, 1, 1, 1, 1, 1, 1, 1, 1, 1, 1, 1, 1, 1, 1, 1, 1, 1, 1, 1, 1, 1, 1, 1, 1, 1, 1, 1, 1, 1, 1, 1, 1, 1])
_uv = me_cylinder_007.uv_layers.new(name='UVMap')
_uv.uv.foreach_set('vector', [1.0, 0.5, 1.0, 1.0, 0.9844, 1.0, 0.9844, 0.5, 0.9844, 0.5, 0.9844, 1.0, 0.9688, 1.0, 0.9688, 0.5, 0.9688, 0.5, 0.9688, 1.0, 0.9531, 1.0, 0.9531, 0.5, 0.9531, 0.5, 0.9531, 1.0, 0.9375, 1.0, 0.9375, 0.5, 0.9375, 0.5, 0.9375, 1.0, 0.9219, 1.0, 0.9219, 0.5, 0.9219, 0.5, 0.9219, 1.0, 0.9062, 1.0, 0.9062, 0.5, 0.9062, 0.5, 0.9062, 1.0, 0.8906, 1.0, 0.8906, 0.5, 0.8906, 0.5, 0.8906, 1.0, 0.875, 1.0, 0.875, 0.5, 0.875, 0.5, 0.875, 1.0, 0.8594, 1.0, 0.8594, 0.5, 0.8594, 0.5, 0.8594, 1.0, 0.8438, 1.0, 0.8438, 0.5, 0.8438, 0.5, 0.8438, 1.0, 0.8281, 1.0, 0.8281, 0.5, 0.8281, 0.5, 0.8281, 1.0, 0.8125, 1.0, 0.8125, 0.5, 0.8125, 0.5, 0.8125, 1.0, 0.7969, 1.0, 0.7969, 0.5, 0.7969, 0.5, 0.7969, 1.0, 0.7812, 1.0, 0.7812, 0.5, 0.7812, 0.5, 0.7812, 1.0, 0.7656, 1.0, 0.7656, 0.5, 0.7656, 0.5, 0.7656, 1.0, 0.75, 1.0, 0.75, 0.5, 0.75, 0.5, 0.75, 1.0, 0.7344, 1.0, 0.7344, 0.5, 0.7344, 0.5, 0.7344, 1.0, 0.7188, 1.0, 0.7188, 0.5, 0.7188, 0.5, 0.7188, 1.0, 0.7031, 1.0, 0.7031, 0.5, 0.7031, 0.5, 0.7031, 1.0, 0.6875, 1.0, 0.6875, 0.5, 0.6875, 0.5, 0.6875, 1.0, 0.6719, 1.0, 0.6719, 0.5, 0.6719, 0.5, 0.6719, 1.0, 0.6562, 1.0, 0.6562, 0.5, 0.6562, 0.5, 0.6562, 1.0, 0.6406, 1.0, 0.6406, 0.5, 0.6406, 0.5, 0.6406, 1.0, 0.625, 1.0, 0.625, 0.5, 0.625, 0.5, 0.625, 1.0, 0.6094, 1.0, 0.6094, 0.5, 0.6094, 0.5, 0.6094, 1.0, 0.5938, 1.0, 0.5938, 0.5, 0.5938, 0.5, 0.5938, 1.0, 0.5781, 1.0, 0.5781, 0.5, 0.5781, 0.5, 0.5781, 1.0, 0.5625, 1.0, 0.5625, 0.5, 0.5625, 0.5, 0.5625, 1.0, 0.5469, 1.0, 0.5469, 0.5, 0.5469, 0.5, 0.5469, 1.0, 0.5312, 1.0, 0.5312, 0.5, 0.5312, 0.5, 0.5312, 1.0, 0.5156, 1.0, 0.5156, 0.5, 0.5156, 0.5, 0.5156, 1.0, 0.5, 1.0, 0.5, 0.5, 0.5, 0.5, 0.5, 1.0, 0.4844, 1.0, 0.4844, 0.5, 0.4844, 0.5, 0.4844, 1.0, 0.4688, 1.0, 0.4688, 0.5, 0.4688, 0.5, 0.4688, 1.0, 0.4531, 1.0, 0.4531, 0.5, 0.4531, 0.5, 0.4531, 1.0, 0.4375, 1.0, 0.4375, 0.5, 0.4375, 0.5, 0.4375, 1.0, 0.4219, 1.0, 0.4219, 0.5, 0.4219, 0.5, 0.4219, 1.0, 0.4062, 1.0, 0.4062, 0.5, 0.4062, 0.5, 0.4062, 1.0, 0.3906, 1.0, 0.3906, 0.5, 0.3906, 0.5, 0.3906, 1.0, 0.375, 1.0, 0.375, 0.5, 0.375, 0.5, 0.375, 1.0, 0.3594, 1.0, 0.3594, 0.5, 0.3594, 0.5, 0.3594, 1.0, 0.3438, 1.0, 0.3438, 0.5, 0.3438, 0.5, 0.3438, 1.0, 0.3281, 1.0, 0.3281, 0.5, 0.3281, 0.5, 0.3281, 1.0, 0.3125, 1.0, 0.3125, 0.5, 0.3125, 0.5, 0.3125, 1.0, 0.2969, 1.0, 0.2969, 0.5, 0.2969, 0.5, 0.2969, 1.0, 0.2812, 1.0, 0.2812, 0.5, 0.2812, 0.5, 0.2812, 1.0, 0.2656, 1.0, 0.2656, 0.5, 0.2656, 0.5, 0.2656, 1.0, 0.25, 1.0, 0.25, 0.5, 0.25, 0.5, 0.25, 1.0, 0.2344, 1.0, 0.2344, 0.5, 0.2344, 0.5, 0.2344, 1.0, 0.2188, 1.0, 0.2188, 0.5, 0.2188, 0.5, 0.2188, 1.0, 0.2031, 1.0, 0.2031, 0.5, 0.2031, 0.5, 0.2031, 1.0, 0.1875, 1.0, 0.1875, 0.5, 0.1875, 0.5, 0.1875, 1.0, 0.1719, 1.0, 0.1719, 0.5, 0.1719, 0.5, 0.1719, 1.0, 0.1562, 1.0, 0.1562, 0.5, 0.1562, 0.5, 0.1562, 1.0, 0.1406, 1.0, 0.1406, 0.5, 0.1406, 0.5, 0.1406, 1.0, 0.125, 1.0, 0.125, 0.5, 0.125, 0.5, 0.125, 1.0, 0.1094, 1.0, 0.1094, 0.5, 0.1094, 0.5, 0.1094, 1.0, 0.09375, 1.0, 0.09375, 0.5, 0.09375, 0.5, 0.09375, 1.0, 0.07812, 1.0, 0.07812, 0.5, 0.07812, 0.5, 0.07812, 1.0, 0.0625, 1.0, 0.0625, 0.5, 0.0625, 0.5, 0.0625, 1.0, 0.04688, 1.0, 0.04688, 0.5, 0.04688, 0.5, 0.04688, 1.0, 0.03125, 1.0, 0.03125, 0.5, 0.2735, 0.4888, 0.25, 0.49, 0.2265, 0.4888, 0.2032, 0.4854, 0.1803, 0.4797, 0.1582, 0.4717, 0.1369, 0.4617, 0.1167, 0.4496, 0.09775, 0.4355, 0.08029, 0.4197, 0.06448, 0.4023, 0.05045, 0.3833, 0.03834, 0.3631, 0.02827, 0.3418, 0.02033, 0.3197, 0.01461, 0.2968, 0.01116, 0.2735, 0.01, 0.25, 0.01116, 0.2265, 0.01461, 0.2032, 0.02033, 0.1803, 0.02827, 0.1582, 0.03834, 0.1369, 0.05045, 0.1167, 0.06448, 0.09775, 0.08029, 0.08029, 0.09775, 0.06448, 0.1167, 0.05045, 0.1369, 0.03834, 0.1582, 0.02827, 0.1803, 0.02033, 0.2032, 0.01461, 0.2265, 0.01116, 0.25, 0.01, 0.2735, 0.01116, 0.2968, 0.01461, 0.3197, 0.02033, 0.3418, 0.02827, 0.3631, 0.03834, 0.3833, 0.05045, 0.4023, 0.06448, 0.4197, 0.08029, 0.4355, 0.09775, 0.4496, 0.1167, 0.4617, 0.1369, 0.4717, 0.1582, 0.4797, 0.1803, 0.4854, 0.2032, 0.4888, 0.2265, 0.49, 0.25, 0.4888, 0.2735, 0.4854, 0.2968, 0.4797, 0.3197, 0.4717, 0.3418, 0.4617, 0.3631, 0.4496, 0.3833, 0.4355, 0.4023, 0.4197, 0.4197, 0.4023, 0.4355, 0.3833, 0.4496, 0.3631, 0.4617, 0.3418, 0.4717, 0.3197, 0.4797, 0.2968, 0.4854, 0.03125, 0.5, 0.03125, 1.0, 0.01562, 1.0, 0.01562, 0.5, 0.01562, 0.5, 0.01562, 1.0, 0.0, 1.0, 0.0, 0.5, 0.499, 0.9674, 0.5449, 0.9651, 0.5904, 0.9584, 0.635, 0.9472, 0.6782, 0.9317, 0.7198, 0.9121, 0.7592, 0.8884, 0.7961, 0.8611, 0.8302, 0.8302, 0.8611, 0.7961, 0.8884, 0.7592, 0.9121, 0.7198, 0.9317, 0.6782, 0.9472, 0.635, 0.9584, 0.5904, 0.9651, 0.5449, 0.9674, 0.499, 0.9651, 0.4531, 0.9584, 0.4077, 0.9472, 0.3631, 0.9317, 0.3198, 0.9121, 0.2782, 0.8884, 0.2388, 0.8611, 0.2019, 0.8302, 0.1679, 0.7961, 0.137, 0.7592, 0.1096, 0.7198, 0.08598, 0.6782, 0.06633, 0.635, 0.05085, 0.5904, 0.03968, 0.5449, 0.03294, 0.499, 0.03068, 0.4531, 0.03294, 0.4077, 0.03968, 0.3631, 0.05085, 0.3198, 0.06633, 0.2782, 0.08598, 0.2388, 0.1096, 0.2019, 0.137, 0.1679, 0.1679, 0.137, 0.2019, 0.1096, 0.2388, 0.08598, 0.2782, 0.06633, 0.3198, 0.05085, 0.3631, 0.03968, 0.4077, 0.03294, 0.4531, 0.03068, 0.499, 0.03294, 0.5449, 0.03968, 0.5904, 0.05085, 0.635, 0.06633, 0.6782, 0.08598, 0.7198, 0.1096, 0.7592, 0.137, 0.7961, 0.1679, 0.8302, 0.2019, 0.8611, 0.2388, 0.8884, 0.2782, 0.9121, 0.3198, 0.9317, 0.3631, 0.9472, 0.4077, 0.9584, 0.4531, 0.9651, 1.0, 0.5, 1.0, 1.0, 0.9844, 1.0, 0.9844, 0.5, 0.9844, 0.5, 0.9844, 1.0, 0.9688, 1.0, 0.9688, 0.5, 0.9688, 0.5, 0.9688, 1.0, 0.9531, 1.0, 0.9531, 0.5, 0.9531, 0.5, 0.9531, 1.0, 0.9375, 1.0, 0.9375, 0.5, 0.9375, 0.5, 0.9375, 1.0, 0.9219, 1.0, 0.9219, 0.5, 0.9219, 0.5, 0.9219, 1.0, 0.9062, 1.0, 0.9062, 0.5, 0.9062, 0.5, 0.9062, 1.0, 0.8906, 1.0, 0.8906, 0.5, 0.8906, 0.5, 0.8906, 1.0, 0.875, 1.0, 0.875, 0.5, 0.875, 0.5, 0.875, 1.0, 0.8594, 1.0, 0.8594, 0.5, 0.8594, 0.5, 0.8594, 1.0, 0.8438, 1.0, 0.8438, 0.5, 0.8438, 0.5, 0.8438, 1.0, 0.8281, 1.0, 0.8281, 0.5, 0.8281, 0.5, 0.8281, 1.0, 0.8125, 1.0, 0.8125, 0.5, 0.8125, 0.5, 0.8125, 1.0, 0.7969, 1.0, 0.7969, 0.5, 0.7969, 0.5, 0.7969, 1.0, 0.7812, 1.0, 0.7812, 0.5, 0.7812, 0.5, 0.7812, 1.0, 0.7656, 1.0, 0.7656, 0.5, 0.7656, 0.5, 0.7656, 1.0, 0.75, 1.0, 0.75, 0.5, 0.75, 0.5, 0.75, 1.0, 0.7344, 1.0, 0.7344, 0.5, 0.7344, 0.5, 0.7344, 1.0, 0.7188, 1.0, 0.7188, 0.5, 0.7188, 0.5, 0.7188, 1.0, 0.7031, 1.0, 0.7031, 0.5, 0.7031, 0.5, 0.7031, 1.0, 0.6875, 1.0, 0.6875, 0.5, 0.6875, 0.5, 0.6875, 1.0, 0.6719, 1.0, 0.6719, 0.5, 0.6719, 0.5, 0.6719, 1.0, 0.6562, 1.0, 0.6562, 0.5, 0.6562, 0.5, 0.6562, 1.0, 0.6406, 1.0, 0.6406, 0.5, 0.6406, 0.5, 0.6406, 1.0, 0.625, 1.0, 0.625, 0.5, 0.625, 0.5, 0.625, 1.0, 0.6094, 1.0, 0.6094, 0.5, 0.6094, 0.5, 0.6094, 1.0, 0.5938, 1.0, 0.5938, 0.5, 0.5938, 0.5, 0.5938, 1.0, 0.5781, 1.0, 0.5781, 0.5, 0.5781, 0.5, 0.5781, 1.0, 0.5625, 1.0, 0.5625, 0.5, 0.5625, 0.5, 0.5625, 1.0, 0.5469, 1.0, 0.5469, 0.5, 0.5469, 0.5, 0.5469, 1.0, 0.5312, 1.0, 0.5312, 0.5, 0.5312, 0.5, 0.5312, 1.0, 0.5156, 1.0, 0.5156, 0.5, 0.5156, 0.5, 0.5156, 1.0, 0.5, 1.0, 0.5, 0.5, 0.5, 0.5, 0.5, 1.0, 0.4844, 1.0, 0.4844, 0.5, 0.4844, 0.5, 0.4844, 1.0, 0.4688, 1.0, 0.4688, 0.5, 0.4688, 0.5, 0.4688, 1.0, 0.4531, 1.0, 0.4531, 0.5, 0.4531, 0.5, 0.4531, 1.0, 0.4375, 1.0, 0.4375, 0.5, 0.4375, 0.5, 0.4375, 1.0, 0.4219, 1.0, 0.4219, 0.5, 0.4219, 0.5, 0.4219, 1.0, 0.4062, 1.0, 0.4062, 0.5, 0.4062, 0.5, 0.4062, 1.0, 0.3906, 1.0, 0.3906, 0.5, 0.3906, 0.5, 0.3906, 1.0, 0.375, 1.0, 0.375, 0.5, 0.375, 0.5, 0.375, 1.0, 0.3594, 1.0, 0.3594, 0.5, 0.3594, 0.5, 0.3594, 1.0, 0.3438, 1.0, 0.3438, 0.5, 0.3438, 0.5, 0.3438, 1.0, 0.3281, 1.0, 0.3281, 0.5, 0.3281, 0.5, 0.3281, 1.0, 0.3125, 1.0, 0.3125, 0.5, 0.3125, 0.5, 0.3125, 1.0, 0.2969, 1.0, 0.2969, 0.5, 0.2969, 0.5, 0.2969, 1.0, 0.2812, 1.0, 0.2812, 0.5, 0.2812, 0.5, 0.2812, 1.0, 0.2656, 1.0, 0.2656, 0.5, 0.2656, 0.5, 0.2656, 1.0, 0.25, 1.0, 0.25, 0.5, 0.25, 0.5, 0.25, 1.0, 0.2344, 1.0, 0.2344, 0.5, 0.2344, 0.5, 0.2344, 1.0, 0.2188, 1.0, 0.2188, 0.5, 0.2188, 0.5, 0.2188, 1.0, 0.2031, 1.0, 0.2031, 0.5, 0.2031, 0.5, 0.2031, 1.0, 0.1875, 1.0, 0.1875, 0.5, 0.1875, 0.5, 0.1875, 1.0, 0.1719, 1.0, 0.1719, 0.5, 0.1719, 0.5, 0.1719, 1.0, 0.1562, 1.0, 0.1562, 0.5, 0.1562, 0.5, 0.1562, 1.0, 0.1406, 1.0, 0.1406, 0.5, 0.1406, 0.5, 0.1406, 1.0, 0.125, 1.0, 0.125, 0.5, 0.125, 0.5, 0.125, 1.0, 0.1094, 1.0, 0.1094, 0.5, 0.1094, 0.5, 0.1094, 1.0, 0.09375, 1.0, 0.09375, 0.5, 0.09375, 0.5, 0.09375, 1.0, 0.07812, 1.0, 0.07812, 0.5, 0.07812, 0.5, 0.07812, 1.0, 0.0625, 1.0, 0.0625, 0.5, 0.0625, 0.5, 0.0625, 1.0, 0.04688, 1.0, 0.04688, 0.5, 0.04688, 0.5, 0.04688, 1.0, 0.03125, 1.0, 0.03125, 0.5, 0.5491, 0.9739, 0.5024, 0.9762, 0.4558, 0.9739, 0.4096, 0.9671, 0.3643, 0.9557, 0.3203, 0.94, 0.2781, 0.92, 0.2381, 0.896, 0.2006, 0.8682, 0.166, 0.8368, 0.1346, 0.8022, 0.1068, 0.7647, 0.08279, 0.7247, 0.06282, 0.6825, 0.04709, 0.6385, 0.03575, 0.5932, 0.0289, 0.547, 0.0266, 0.5004, 0.0289, 0.4537, 0.03575, 0.4076, 0.04709, 0.3623, 0.06282, 0.3183, 0.08279, 0.2761, 0.1068, 0.236, 0.1346, 0.1985, 0.166, 0.1639, 0.2006, 0.1326, 0.2381, 0.1047, 0.2781, 0.08074, 0.3203, 0.06077, 0.3643, 0.04504, 0.4096, 0.0337, 0.4558, 0.02684, 0.5024, 0.02455, 0.5491, 0.02684, 0.5953, 0.0337, 0.6406, 0.04504, 0.6845, 0.06077, 0.7267, 0.08074, 0.7668, 0.1047, 0.8043, 0.1326, 0.8389, 0.1639, 0.8703, 0.1985, 0.8981, 0.236, 0.9221, 0.2761, 0.942, 0.3183, 0.9578, 0.3623, 0.9691, 0.4076, 0.976, 0.4537, 0.9783, 0.5004, 0.976, 0.547, 0.9691, 0.5932, 0.9578, 0.6385, 0.942, 0.6825, 0.9221, 0.7247, 0.8981, 0.7647, 0.8703, 0.8022, 0.8389, 0.8368, 0.8043, 0.8682, 0.7668, 0.896, 0.7267, 0.92, 0.6845, 0.94, 0.6406, 0.9557, 0.5953, 0.9671, 0.03125, 0.5, 0.03125, 1.0, 0.01562, 1.0, 0.01562, 0.5, 0.01562, 0.5, 0.01562, 1.0, 0.0, 1.0, 0.0, 0.5, 0.75, 0.49, 0.7735, 0.4888, 0.7968, 0.4854, 0.8197, 0.4797, 0.8418, 0.4717, 0.8631, 0.4617, 0.8833, 0.4496, 0.9023, 0.4355, 0.9197, 0.4197, 0.9355, 0.4023, 0.9496, 0.3833, 0.9617, 0.3631, 0.9717, 0.3418, 0.9797, 0.3197, 0.9854, 0.2968, 0.9888, 0.2735, 0.99, 0.25, 0.9888, 0.2265, 0.9854, 0.2032, 0.9797, 0.1803, 0.9717, 0.1582, 0.9617, 0.1369, 0.9496, 0.1167, 0.9355, 0.09775, 0.9197, 0.08029, 0.9023, 0.06448, 0.8833, 0.05045, 0.8631, 0.03834, 0.8418, 0.02827, 0.8197, 0.02033, 0.7968, 0.01461, 0.7735, 0.01116, 0.75, 0.01, 0.7265, 0.01116, 0.7032, 0.01461, 0.6803, 0.02033, 0.6582, 0.02827, 0.6369, 0.03834, 0.6167, 0.05045, 0.5977, 0.06448, 0.5803, 0.08029, 0.5645, 0.09775, 0.5504, 0.1167, 0.5383, 0.1369, 0.5283, 0.1582, 0.5203, 0.1803, 0.5146, 0.2032, 0.5112, 0.2265, 0.51, 0.25, 0.5112, 0.2735, 0.5146, 0.2968, 0.5203, 0.3197, 0.5283, 0.3418, 0.5383, 0.3631, 0.5504, 0.3833, 0.5645, 0.4023, 0.5803, 0.4197, 0.5977, 0.4355, 0.6167, 0.4496, 0.6369, 0.4617, 0.6582, 0.4717, 0.6803, 0.4797, 0.7032, 0.4854, 0.7265, 0.4888])
me_cylinder_007.materials.append(mat_material_006)
me_cylinder_007.materials.append(mat_material_005)
me_cylinder_007.update()
me_cylinder_008 = bpy.data.meshes.new('Cylinder.008')
me_cylinder_008.from_pydata([(0.0, 0.98, -0.045), (0.0, 0.98, 0.045), (0.09606, 0.9753, -0.045), (0.09606, 0.9753, 0.045), (0.1912, 0.9612, -0.045), (0.1912, 0.9612, 0.045), (0.2845, 0.9378, -0.045), (0.2845, 0.9378, 0.045), (0.375, 0.9054, -0.045), (0.375, 0.9054, 0.045), (0.462, 0.8643, -0.045), (0.462, 0.8643, 0.045), (0.5445, 0.8148, -0.045), (0.5445, 0.8148, 0.045), (0.6217, 0.7576, -0.045), (0.6217, 0.7576, 0.045), (0.693, 0.693, -0.045), (0.693, 0.693, 0.045), (0.7576, 0.6217, -0.045), (0.7576, 0.6217, 0.045), (0.8148, 0.5445, -0.045), (0.8148, 0.5445, 0.045), (0.8643, 0.462, -0.045), (0.8643, 0.462, 0.045), (0.9054, 0.375, -0.045), (0.9054, 0.375, 0.045), (0.9378, 0.2845, -0.045), (0.9378, 0.2845, 0.045), (0.9612, 0.1912, -0.045), (0.9612, 0.1912, 0.045), (0.9753, 0.09606, -0.045), (0.9753, 0.09606, 0.045), (0.98, 0.0, -0.045), (0.98, 0.0, 0.045), (0.9753, -0.09606, -0.045), (0.9753, -0.09606, 0.045), (0.9612, -0.1912, -0.045), (0.9612, -0.1912, 0.045), (0.9378, -0.2845, -0.045), (0.9378, -0.2845, 0.045), (0.9054, -0.375, -0.045), (0.9054, -0.375, 0.045), (0.8643, -0.462, -0.045), (0.8643, -0.462, 0.045), (0.8148, -0.5445, -0.045), (0.8148, -0.5445, 0.045), (0.7576, -0.6217, -0.045), (0.7576, -0.6217, 0.045), (0.693, -0.693, -0.045), (0.693, -0.693, 0.045), (0.6217, -0.7576, -0.045), (0.6217, -0.7576, 0.045), (0.5445, -0.8148, -0.045), (0.5445, -0.8148, 0.045), (0.462, -0.8643, -0.045), (0.462, -0.8643, 0.045), (0.375, -0.9054, -0.045), (0.375, -0.9054, 0.045), (0.2845, -0.9378, -0.045), (0.2845, -0.9378, 0.045), (0.1912, -0.9612, -0.045), (0.1912, -0.9612, 0.045), (0.09606, -0.9753, -0.045), (0.09606, -0.9753, 0.045), (0.0, -0.98, -0.045), (0.0, -0.98, 0.045), (-0.09606, -0.9753, -0.045), (-0.09606, -0.9753, 0.045), (-0.1912, -0.9612, -0.045), (-0.1912, -0.9612, 0.045), (-0.2845, -0.9378, -0.045), (-0.2845, -0.9378, 0.045), (-0.375, -0.9054, -0.045), (-0.375, -0.9054, 0.045), (-0.462, -0.8643, -0.045), (-0.462, -0.8643, 0.045), (-0.5445, -0.8148, -0.045), (-0.5445, -0.8148, 0.045), (-0.6217, -0.7576, -0.045), (-0.6217, -0.7576, 0.045), (-0.693, -0.693, -0.045), (-0.693, -0.693, 0.045), (-0.7576, -0.6217, -0.045), (-0.7576, -0.6217, 0.045), (-0.8148, -0.5445, -0.045), (-0.8148, -0.5445, 0.045), (-0.8643, -0.462, -0.045), (-0.8643, -0.462, 0.045), (-0.9054, -0.375, -0.045), (-0.9054, -0.375, 0.045), (-0.9378, -0.2845, -0.045), (-0.9378, -0.2845, 0.045), (-0.9612, -0.1912, -0.045), (-0.9612, -0.1912, 0.045), (-0.9753, -0.09606, -0.045), (-0.9753, -0.09606, 0.045), (-0.98, 0.0, -0.045), (-0.98, 0.0, 0.045), (-0.9753, 0.09606, -0.045), (-0.9753, 0.09606, 0.045), (-0.9612, 0.1912, -0.045), (-0.9612, 0.1912, 0.045), (-0.9378, 0.2845, -0.045), (-0.9378, 0.2845, 0.045), (-0.9054, 0.375, -0.045), (-0.9054, 0.375, 0.045), (-0.8643, 0.462, -0.045), (-0.8643, 0.462, 0.045), (-0.8148, 0.5445, -0.045), (-0.8148, 0.5445, 0.045), (-0.7576, 0.6217, -0.045), (-0.7576, 0.6217, 0.045), (-0.693, 0.693, -0.045), (-0.693, 0.693, 0.045), (-0.6217, 0.7576, -0.045), (-0.6217, 0.7576, 0.045), (-0.5445, 0.8148, -0.045), (-0.5445, 0.8148, 0.045), (-0.462, 0.8643, -0.045), (-0.462, 0.8643, 0.045), (-0.375, 0.9054, -0.045), (-0.375, 0.9054, 0.045), (-0.2845, 0.9378, -0.045), (-0.2845, 0.9378, 0.045), (-0.1912, 0.9612, -0.045), (-0.1912, 0.9612, 0.045), (-0.09606, 0.9753, -0.045), (-0.09606, 0.9753, 0.045)], [], [(0, 1, 3, 2), (2, 3, 5, 4), (4, 5, 7, 6), (6, 7, 9, 8), (8, 9, 11, 10), (10, 11, 13, 12), (12, 13, 15, 14), (14, 15, 17, 16), (16, 17, 19, 18), (18, 19, 21, 20), (20, 21, 23, 22), (22, 23, 25, 24), (24, 25, 27, 26), (26, 27, 29, 28), (28, 29, 31, 30), (30, 31, 33, 32), (32, 33, 35, 34), (34, 35, 37, 36), (36, 37, 39, 38), (38, 39, 41, 40), (40, 41, 43, 42), (42, 43, 45, 44), (44, 45, 47, 46), (46, 47, 49, 48), (48, 49, 51, 50), (50, 51, 53, 52), (52, 53, 55, 54), (54, 55, 57, 56), (56, 57, 59, 58), (58, 59, 61, 60), (60, 61, 63, 62), (62, 63, 65, 64), (64, 65, 67, 66), (66, 67, 69, 68), (68, 69, 71, 70), (70, 71, 73, 72), (72, 73, 75, 74), (74, 75, 77, 76), (76, 77, 79, 78), (78, 79, 81, 80), (80, 81, 83, 82), (82, 83, 85, 84), (84, 85, 87, 86), (86, 87, 89, 88), (88, 89, 91, 90), (90, 91, 93, 92), (92, 93, 95, 94), (94, 95, 97, 96), (96, 97, 99, 98), (98, 99, 101, 100), (100, 101, 103, 102), (102, 103, 105, 104), (104, 105, 107, 106), (106, 107, 109, 108), (108, 109, 111, 110), (110, 111, 113, 112), (112, 113, 115, 114), (114, 115, 117, 116), (116, 117, 119, 118), (118, 119, 121, 120), (120, 121, 123, 122), (122, 123, 125, 124), (3, 1, 127, 125, 123, 121, 119, 117, 115, 113, 111, 109, 107, 105, 103, 101, 99, 97, 95, 93, 91, 89, 87, 85, 83, 81, 79, 77, 75, 73, 71, 69, 67, 65, 63, 61, 59, 57, 55, 53, 51, 49, 47, 45, 43, 41, 39, 37, 35, 33, 31, 29, 27, 25, 23, 21, 19, 17, 15, 13, 11, 9, 7, 5), (124, 125, 127, 126), (126, 127, 1, 0), (0, 2, 4, 6, 8, 10, 12, 14, 16, 18, 20, 22, 24, 26, 28, 30, 32, 34, 36, 38, 40, 42, 44, 46, 48, 50, 52, 54, 56, 58, 60, 62, 64, 66, 68, 70, 72, 74, 76, 78, 80, 82, 84, 86, 88, 90, 92, 94, 96, 98, 100, 102, 104, 106, 108, 110, 112, 114, 116, 118, 120, 122, 124, 126)])
me_cylinder_008.polygons.foreach_set('use_smooth', [True] * 66)
_uv = me_cylinder_008.uv_layers.new(name='UVMap')
_uv.uv.foreach_set('vector', [1.0, 0.5, 1.0, 1.0, 0.9844, 1.0, 0.9844, 0.5, 0.9844, 0.5, 0.9844, 1.0, 0.9688, 1.0, 0.9688, 0.5, 0.9688, 0.5, 0.9688, 1.0, 0.9531, 1.0, 0.9531, 0.5, 0.9531, 0.5, 0.9531, 1.0, 0.9375, 1.0, 0.9375, 0.5, 0.9375, 0.5, 0.9375, 1.0, 0.9219, 1.0, 0.9219, 0.5, 0.9219, 0.5, 0.9219, 1.0, 0.9062, 1.0, 0.9062, 0.5, 0.9062, 0.5, 0.9062, 1.0, 0.8906, 1.0, 0.8906, 0.5, 0.8906, 0.5, 0.8906, 1.0, 0.875, 1.0, 0.875, 0.5, 0.875, 0.5, 0.875, 1.0, 0.8594, 1.0, 0.8594, 0.5, 0.8594, 0.5, 0.8594, 1.0, 0.8438, 1.0, 0.8438, 0.5, 0.8438, 0.5, 0.8438, 1.0, 0.8281, 1.0, 0.8281, 0.5, 0.8281, 0.5, 0.8281, 1.0, 0.8125, 1.0, 0.8125, 0.5, 0.8125, 0.5, 0.8125, 1.0, 0.7969, 1.0, 0.7969, 0.5, 0.7969, 0.5, 0.7969, 1.0, 0.7812, 1.0, 0.7812, 0.5, 0.7812, 0.5, 0.7812, 1.0, 0.7656, 1.0, 0.7656, 0.5, 0.7656, 0.5, 0.7656, 1.0, 0.75, 1.0, 0.75, 0.5, 0.75, 0.5, 0.75, 1.0, 0.7344, 1.0, 0.7344, 0.5, 0.7344, 0.5, 0.7344, 1.0, 0.7188, 1.0, 0.7188, 0.5, 0.7188, 0.5, 0.7188, 1.0, 0.7031, 1.0, 0.7031, 0.5, 0.7031, 0.5, 0.7031, 1.0, 0.6875, 1.0, 0.6875, 0.5, 0.6875, 0.5, 0.6875, 1.0, 0.6719, 1.0, 0.6719, 0.5, 0.6719, 0.5, 0.6719, 1.0, 0.6562, 1.0, 0.6562, 0.5, 0.6562, 0.5, 0.6562, 1.0, 0.6406, 1.0, 0.6406, 0.5, 0.6406, 0.5, 0.6406, 1.0, 0.625, 1.0, 0.625, 0.5, 0.625, 0.5, 0.625, 1.0, 0.6094, 1.0, 0.6094, 0.5, 0.6094, 0.5, 0.6094, 1.0, 0.5938, 1.0, 0.5938, 0.5, 0.5938, 0.5, 0.5938, 1.0, 0.5781, 1.0, 0.5781, 0.5, 0.5781, 0.5, 0.5781, 1.0, 0.5625, 1.0, 0.5625, 0.5, 0.5625, 0.5, 0.5625, 1.0, 0.5469, 1.0, 0.5469, 0.5, 0.5469, 0.5, 0.5469, 1.0, 0.5312, 1.0, 0.5312, 0.5, 0.5312, 0.5, 0.5312, 1.0, 0.5156, 1.0, 0.5156, 0.5, 0.5156, 0.5, 0.5156, 1.0, 0.5, 1.0, 0.5, 0.5, 0.5, 0.5, 0.5, 1.0, 0.4844, 1.0, 0.4844, 0.5, 0.4844, 0.5, 0.4844, 1.0, 0.4688, 1.0, 0.4688, 0.5, 0.4688, 0.5, 0.4688, 1.0, 0.4531, 1.0, 0.4531, 0.5, 0.4531, 0.5, 0.4531, 1.0, 0.4375, 1.0, 0.4375, 0.5, 0.4375, 0.5, 0.4375, 1.0, 0.4219, 1.0, 0.4219, 0.5, 0.4219, 0.5, 0.4219, 1.0, 0.4062, 1.0, 0.4062, 0.5, 0.4062, 0.5, 0.4062, 1.0, 0.3906, 1.0, 0.3906, 0.5, 0.3906, 0.5, 0.3906, 1.0, 0.375, 1.0, 0.375, 0.5, 0.375, 0.5, 0.375, 1.0, 0.3594, 1.0, 0.3594, 0.5, 0.3594, 0.5, 0.3594, 1.0, 0.3438, 1.0, 0.3438, 0.5, 0.3438, 0.5, 0.3438, 1.0, 0.3281, 1.0, 0.3281, 0.5, 0.3281, 0.5, 0.3281, 1.0, 0.3125, 1.0, 0.3125, 0.5, 0.3125, 0.5, 0.3125, 1.0, 0.2969, 1.0, 0.2969, 0.5, 0.2969, 0.5, 0.2969, 1.0, 0.2812, 1.0, 0.2812, 0.5, 0.2812, 0.5, 0.2812, 1.0, 0.2656, 1.0, 0.2656, 0.5, 0.2656, 0.5, 0.2656, 1.0, 0.25, 1.0, 0.25, 0.5, 0.25, 0.5, 0.25, 1.0, 0.2344, 1.0, 0.2344, 0.5, 0.2344, 0.5, 0.2344, 1.0, 0.2188, 1.0, 0.2188, 0.5, 0.2188, 0.5, 0.2188, 1.0, 0.2031, 1.0, 0.2031, 0.5, 0.2031, 0.5, 0.2031, 1.0, 0.1875, 1.0, 0.1875, 0.5, 0.1875, 0.5, 0.1875, 1.0, 0.1719, 1.0, 0.1719, 0.5, 0.1719, 0.5, 0.1719, 1.0, 0.1562, 1.0, 0.1562, 0.5, 0.1562, 0.5, 0.1562, 1.0, 0.1406, 1.0, 0.1406, 0.5, 0.1406, 0.5, 0.1406, 1.0, 0.125, 1.0, 0.125, 0.5, 0.125, 0.5, 0.125, 1.0, 0.1094, 1.0, 0.1094, 0.5, 0.1094, 0.5, 0.1094, 1.0, 0.09375, 1.0, 0.09375, 0.5, 0.09375, 0.5, 0.09375, 1.0, 0.07812, 1.0, 0.07812, 0.5, 0.07812, 0.5, 0.07812, 1.0, 0.0625, 1.0, 0.0625, 0.5, 0.0625, 0.5, 0.0625, 1.0, 0.04688, 1.0, 0.04688, 0.5, 0.04688, 0.5, 0.04688, 1.0, 0.03125, 1.0, 0.03125, 0.5, 0.5499, 0.9627, 0.5062, 0.9649, 0.4625, 0.9627, 0.4192, 0.9563, 0.3767, 0.9457, 0.3355, 0.9309, 0.2959, 0.9122, 0.2584, 0.8897, 0.2232, 0.8636, 0.1908, 0.8342, 0.1614, 0.8018, 0.1353, 0.7666, 0.1128, 0.7291, 0.09405, 0.6895, 0.0793, 0.6483, 0.06867, 0.6058, 0.06224, 0.5625, 0.0601, 0.5188, 0.06224, 0.4751, 0.06867, 0.4318, 0.0793, 0.3893, 0.09405, 0.3481, 0.1128, 0.3085, 0.1353, 0.2709, 0.1614, 0.2358, 0.1908, 0.2034, 0.2232, 0.174, 0.2584, 0.1479, 0.2959, 0.1254, 0.3355, 0.1067, 0.3767, 0.0919, 0.4192, 0.08127, 0.4625, 0.07484, 0.5062, 0.07269, 0.5499, 0.07484, 0.5932, 0.08127, 0.6357, 0.0919, 0.6769, 0.1067, 0.7165, 0.1254, 0.754, 0.1479, 0.7892, 0.174, 0.8216, 0.2034, 0.851, 0.2358, 0.8771, 0.2709, 0.8996, 0.3085, 0.9183, 0.3481, 0.9331, 0.3893, 0.9437, 0.4318, 0.9501, 0.4751, 0.9523, 0.5188, 0.9501, 0.5625, 0.9437, 0.6058, 0.9331, 0.6483, 0.9183, 0.6895, 0.8996, 0.7291, 0.8771, 0.7666, 0.851, 0.8018, 0.8216, 0.8342, 0.7892, 0.8636, 0.754, 0.8897, 0.7165, 0.9122, 0.6769, 0.9309, 0.6357, 0.9457, 0.5932, 0.9563, 0.03125, 0.5, 0.03125, 1.0, 0.01562, 1.0, 0.01562, 0.5, 0.01562, 0.5, 0.01562, 1.0, 0.0, 1.0, 0.0, 0.5, 0.75, 0.49, 0.7735, 0.4888, 0.7968, 0.4854, 0.8197, 0.4797, 0.8418, 0.4717, 0.8631, 0.4617, 0.8833, 0.4496, 0.9023, 0.4355, 0.9197, 0.4197, 0.9355, 0.4023, 0.9496, 0.3833, 0.9617, 0.3631, 0.9717, 0.3418, 0.9797, 0.3197, 0.9854, 0.2968, 0.9888, 0.2735, 0.99, 0.25, 0.9888, 0.2265, 0.9854, 0.2032, 0.9797, 0.1803, 0.9717, 0.1582, 0.9617, 0.1369, 0.9496, 0.1167, 0.9355, 0.09775, 0.9197, 0.08029, 0.9023, 0.06448, 0.8833, 0.05045, 0.8631, 0.03834, 0.8418, 0.02827, 0.8197, 0.02033, 0.7968, 0.01461, 0.7735, 0.01116, 0.75, 0.01, 0.7265, 0.01116, 0.7032, 0.01461, 0.6803, 0.02033, 0.6582, 0.02827, 0.6369, 0.03834, 0.6167, 0.05045, 0.5977, 0.06448, 0.5803, 0.08029, 0.5645, 0.09775, 0.5504, 0.1167, 0.5383, 0.1369, 0.5283, 0.1582, 0.5203, 0.1803, 0.5146, 0.2032, 0.5112, 0.2265, 0.51, 0.25, 0.5112, 0.2735, 0.5146, 0.2968, 0.5203, 0.3197, 0.5283, 0.3418, 0.5383, 0.3631, 0.5504, 0.3833, 0.5645, 0.4023, 0.5803, 0.4197, 0.5977, 0.4355, 0.6167, 0.4496, 0.6369, 0.4617, 0.6582, 0.4717, 0.6803, 0.4797, 0.7032, 0.4854, 0.7265, 0.4888])
me_cylinder_008.materials.append(mat_material_007)
me_cylinder_008.update()

# ---- objects
ob_light = bpy.data.objects.new('Light', light_light)
ob_camera = bpy.data.objects.new('Camera', cam_camera)
ob_cylinder = bpy.data.objects.new('Cylinder', me_cylinder)
ob_cylinder_003 = bpy.data.objects.new('Cylinder.003', me_cylinder_003)
ob_cylinder_004 = bpy.data.objects.new('Cylinder.004', me_cylinder_004)
ob_cylinder_005 = bpy.data.objects.new('Cylinder.005', me_cylinder_005)
ob_cylinder_002 = bpy.data.objects.new('Cylinder.002', me_cylinder_007)
ob_cylinder_007 = bpy.data.objects.new('Cylinder.007', me_cylinder_008)

# ---- transforms, parenting, visibility, modifiers, constraints
ob_light.location = (4.076, 1.005, 5.904)
ob_light.rotation_euler = (0.6503, 0.05522, 1.866)
ob_light.lock_rotations_4d = False
ob_light.empty_display_type = 'ARROWS'
ob_light.color = (0.0, 0.0, 0.0, 0.0)
ob_light.lineart.crease_threshold = 0.0
ob_camera.location = (7.359, -6.926, 4.958)
ob_camera.rotation_euler = (1.109, 0.0, 0.8149)
ob_camera.lock_rotations_4d = False
ob_camera.empty_display_type = 'ARROWS'
ob_camera.color = (0.0, 0.0, 0.0, 0.0)
ob_camera.display_type = 'WIRE'
ob_camera.lineart.crease_threshold = 0.0
ob_cylinder.location = (0.2871, 0.3291, -0.3276)
ob_cylinder.rotation_euler = (0.6888, 6.171, 1.176)
ob_cylinder.scale = (0.5883, 0.5883, 0.5883)
_m = ob_cylinder.modifiers.new('Auto Smooth', 'NODES')
_m.node_group = ng_auto_smooth
_gi = [s.identifier for s in ng_auto_smooth.interface.items_tree if s.item_type == 'SOCKET' and s.in_out == 'INPUT']
_m[_gi[1]] = 0.5236  # Angle
ob_cylinder_003.location = (-1.334, 2.084, 0.4328)
ob_cylinder_003.rotation_euler = (0.5411, 5.952, 1.606)
ob_cylinder_003.scale = (0.5883, 0.5883, 0.5883)
_m = ob_cylinder_003.modifiers.new('Auto Smooth', 'NODES')
_m.node_group = ng_auto_smooth
_gi = [s.identifier for s in ng_auto_smooth.interface.items_tree if s.item_type == 'SOCKET' and s.in_out == 'INPUT']
_m[_gi[1]] = 0.5236  # Angle
ob_cylinder_004.location = (0.9122, -1.826, -0.2887)
ob_cylinder_004.rotation_euler = (2.527, -3.37, -4.975)
ob_cylinder_004.scale = (0.5883, 0.5883, 0.5883)
_m = ob_cylinder_004.modifiers.new('Auto Smooth', 'NODES')
_m.node_group = ng_auto_smooth
_gi = [s.identifier for s in ng_auto_smooth.interface.items_tree if s.item_type == 'SOCKET' and s.in_out == 'INPUT']
_m[_gi[1]] = 0.5236  # Angle
ob_cylinder_005.location = (1.777, 1.492, 0.2276)
ob_cylinder_005.rotation_euler = (-1.023, 0.1495, -2.238)
ob_cylinder_005.scale = (0.5883, 0.5883, 0.5883)
_m = ob_cylinder_005.modifiers.new('Auto Smooth', 'NODES')
_m.node_group = ng_auto_smooth
_gi = [s.identifier for s in ng_auto_smooth.interface.items_tree if s.item_type == 'SOCKET' and s.in_out == 'INPUT']
_m[_gi[1]] = 0.5236  # Angle
ob_cylinder_002.location = (-0.4665, -2.235, 0.3756)
ob_cylinder_002.rotation_euler = (-3.435, 9.686, 0.2206)
ob_cylinder_002.scale = (0.5883, 0.5883, 0.2493)
_m = ob_cylinder_002.modifiers.new('Auto Smooth', 'NODES')
_m.node_group = ng_auto_smooth
_gi = [s.identifier for s in ng_auto_smooth.interface.items_tree if s.item_type == 'SOCKET' and s.in_out == 'INPUT']
_m[_gi[1]] = 0.5236  # Angle
ob_cylinder_007.location = (-1.437, -0.4386, 0.5964)
ob_cylinder_007.rotation_euler = (0.4407, -0.03352, 1.537)
ob_cylinder_007.scale = (0.5883, 0.5883, 0.5883)
_m = ob_cylinder_007.modifiers.new('Auto Smooth', 'NODES')
_m.node_group = ng_auto_smooth
_gi = [s.identifier for s in ng_auto_smooth.interface.items_tree if s.item_type == 'SOCKET' and s.in_out == 'INPUT']
_m[_gi[1]] = 0.5236  # Angle

# ---- collection membership
col_collection.objects.link(ob_light)
col_collection.objects.link(ob_camera)
col_collection.objects.link(ob_cylinder)
col_collection.objects.link(ob_cylinder_003)
col_collection.objects.link(ob_cylinder_004)
col_collection.objects.link(ob_cylinder_005)
col_collection.objects.link(ob_cylinder_002)
col_collection.objects.link(ob_cylinder_007)

# ---- scene / render settings (as saved in the file)
scene.camera = ob_camera
scene.frame_start = 1; scene.frame_end = 250; scene.frame_set(1)
scene.render.engine = 'BLENDER_EEVEE_NEXT'
scene.cycles.sampling_pattern = 'TABULATED_SOBOL'
bpy.context.view_layer.update()
